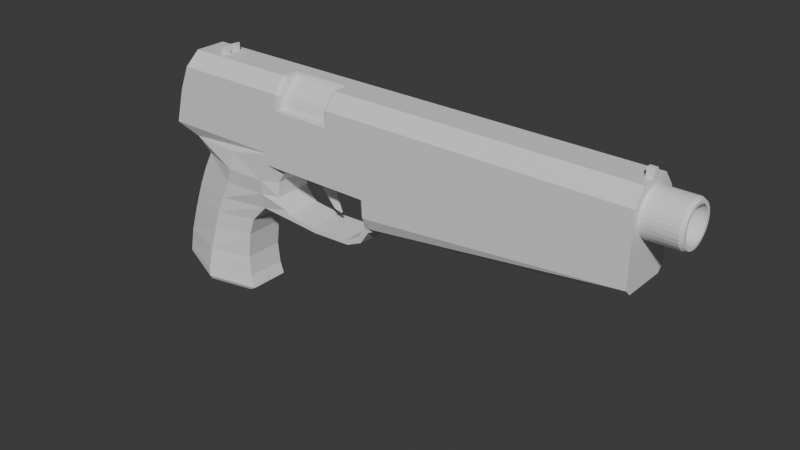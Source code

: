 # Source: Pistol1.blend  (saved by Blender 4.4.32; exported with 4.5.12 LTS)
import bpy
from mathutils import Matrix  # noqa: F401  (used for matrix-valued properties, if any)

bpy.ops.wm.read_factory_settings(use_empty=True)
scene = bpy.context.scene
scene.name = 'Scene'

# ---- collections
col_collection = bpy.data.collections.new('Collection'); scene.collection.children.link(col_collection)
col_geo = bpy.data.collections.new('GEO'); scene.collection.children.link(col_geo)

# ---- materials (node trees are filled in below, after node groups)
mat_material = bpy.data.materials.new('Material')
mat_material.alpha_threshold = 0.0
mat_material.roughness = 0.5
mat_material.line_color = (0.0, 0.0, 0.0, 1.0)

# ---- material node trees
mat_material.use_nodes = True; mat_material.node_tree.nodes.clear()
_N = mat_material.node_tree.nodes; _L = mat_material.node_tree.links
n0 = _N.new('ShaderNodeOutputMaterial'); n0.name = 'Material Output'; n0.location = (300, 300)
n1 = _N.new('ShaderNodeBsdfPrincipled'); n1.name = 'Principled BSDF'; n1.location = (10, 300)
n1.inputs[3].default_value = 1.45
_L.new(n1.outputs[0], n0.inputs[0])
n0.is_active_output = True

# ---- world
world_world = bpy.data.worlds.new('World'); scene.world = world_world
world_world.use_nodes = True; world_world.node_tree.nodes.clear()
_N = world_world.node_tree.nodes; _L = world_world.node_tree.links
n0 = _N.new('ShaderNodeOutputWorld'); n0.name = 'World Output'; n0.location = (300, 300)
n1 = _N.new('ShaderNodeBackground'); n1.name = 'Background'; n1.location = (10, 300)
n1.inputs[0].default_value = (0.05088, 0.05088, 0.05088, 1.0)
_L.new(n1.outputs[0], n0.inputs[0])
n0.is_active_output = True
world_world.color = (0.05088, 0.05088, 0.05088)
world_world.sun_shadow_jitter_overblur = 0.0

# ---- meshes
me_cylinder = bpy.data.meshes.new('Cylinder')
me_cylinder.from_pydata([(-3.415, -1.5, 0.8979), (-3.415, -1.5, -1.13), (1.08, -0.8409, -1.084), (-0.8464, -1.178, -1.081), (-1.875, -1.5, 0.8979), (-1.488, -1.5, -1.17), (-2.459, -1.5, 0.8979), (-3.415, -1.5, -0.6345), (1.044, -1.333, -0.716), (-0.8321, -1.489, -0.6612), (-1.488, -1.5, -0.6368), (-1.466, -1.5, 0.8979), (0.08754, -0.8668, -1.042), (0.2136, -1.466, -0.7027), (1.039, -1.085, -0.1724), (-3.415, -1.5, -0.2003), (-0.8321, -1.489, -0.1754), (-1.488, -1.5, -0.2063), (0.1036, -1.489, -0.1739), (3.954, -0.8631, -1.169), (3.954, -1.079, -0.8191), (5.391, -0.8613, -1.204), (5.391, -1.076, -0.8336), (1.984, -1.066, -0.7196), (2.203, -0.8654, -1.12), (2.282, -1.048, -0.4464), (2.134, -1.046, -0.5838), (2.193, -1.049, -0.2802), (1.797, -1.05, -0.2129), (2.054, -1.042, -0.4561), (1.859, -1.038, -0.5883), (1.987, -1.045, -0.2913), (1.664, -1.022, -0.6071), (0.04805, -1.034, -0.1997), (-0.6362, -1.036, -0.4262), (-0.4737, -1.016, -0.6009), (-0.5175, -1.024, -0.2132), (0.199, -1.019, -0.636), (-3.415, -1.5, -0.4174), (-0.8321, -1.489, -0.4183), (-1.488, -1.5, -0.4215), (-3.415, -1.5, -0.526), (-1.488, -1.5, -0.5291), (-3.415, -1.5, -0.3089), (-1.488, -1.5, -0.3139), (1.518, -1.038, -0.2243), (0.9657, -1.036, -0.1979), (1.071, -1.02, -0.6406), (1.08, 0.0, -1.084), (-3.415, 0.0, -1.13), (-0.8465, 0.0, 0.8979), (-1.875, 0.0, 0.8979), (-0.8464, 0.0, -1.081), (-2.459, 0.0, 0.8979), (-1.488, 0.0, -1.17), (0.08754, 0.0, -1.042), (-1.466, 0.0, 0.8979), (3.954, 0.0, -1.169), (3.954, 0.0, -0.8191), (5.391, 0.0, -1.204), (5.391, 0.0, -0.8336), (2.203, 0.0, -1.12), (2.34, 0.0, -0.4465), (2.187, 0.0, -0.588), (2.248, 0.0, -0.2752), (1.876, 0.0, -0.2122), (1.984, 0.0, -0.7196), (1.145, 0.0, -0.1661), (2.054, 0.0, -0.4561), (1.859, 0.0, -0.5883), (1.987, 0.0, -0.2913), (1.664, 0.0, -0.6071), (0.04805, 0.0, -0.1997), (-0.6362, 0.0, -0.4262), (-0.4737, 0.0, -0.6009), (-0.5175, 0.0, -0.2132), (0.199, 0.0, -0.636), (1.518, 0.0, -0.2243), (0.9657, 0.0, -0.1979), (1.071, 0.0, -0.6406), (0.7469, -1.211, -0.1742), (-3.415, -1.5, -0.1819), (-0.8334, -1.489, -0.1574), (-1.488, -1.5, -0.1877), (0.1033, -1.489, -0.1558), (1.04, 0.0, -0.1545), (-1.169, -1.5, 0.8979), (-0.8465, -1.178, 0.8979), (1.04, -0.77, -0.1545), (0.7436, -1.218, -0.1563), (-0.8685, -1.474, -0.851), (1.062, -1.454, -0.8993), (0.1506, -1.579, -0.8723), (3.954, -1.582, -0.9816), (5.391, -1.744, -1.007), (2.094, -1.491, -0.9357), (7.237, 0.022, -1.015), (6.55, -0.8704, -1.221), (6.55, -1.105, -0.8269), (6.55, 0.0, -1.221), (6.55, 0.0, -0.8269), (6.55, -1.932, -1.015), (3.079, -0.8642, -1.145), (2.969, -1.073, -0.7932), (3.079, 0.0, -1.145), (2.969, 0.0, -0.7932), (3.024, -1.537, -0.9638), (7.064, -0.8895, -1.199), (6.811, -0.8769, -1.224), (7.233, -1.119, -0.8111), (7.433, -1.102, -0.8366), (7.063, 0.022, -1.198), (6.811, 0.02031, -1.224), (7.233, 0.02108, -0.8111), (7.432, 0.022, -0.8357), (7.252, -1.849, -1.013), (7.027, -1.972, -1.013), (-3.415, 0.0, 0.8979), (-3.415, 1.5, 0.8979), (-3.415, 1.5, -1.13), (1.08, 0.8409, -1.084), (-0.8464, 1.178, -1.081), (-1.875, 1.5, 0.8979), (-1.488, 1.5, -1.17), (-2.459, 1.5, 0.8979), (-3.415, 1.5, -0.6345), (1.044, 1.333, -0.716), (-0.8321, 1.489, -0.6612), (-1.488, 1.5, -0.6368), (-1.466, 1.5, 0.8979), (0.08754, 0.8668, -1.042), (0.2136, 1.466, -0.7027), (1.039, 1.085, -0.1724), (-3.415, 1.5, -0.2003), (-0.8321, 1.489, -0.1754), (-1.488, 1.5, -0.2063), (0.1036, 1.489, -0.1739), (3.954, 0.8631, -1.169), (3.954, 1.079, -0.8191), (5.391, 0.8613, -1.204), (5.391, 1.076, -0.8336), (1.984, 1.066, -0.7196), (2.203, 0.8654, -1.12), (2.282, 1.048, -0.4464), (2.134, 1.046, -0.5838), (2.193, 1.049, -0.2802), (1.797, 1.05, -0.2129), (2.054, 1.042, -0.4561), (1.859, 1.038, -0.5883), (1.987, 1.045, -0.2913), (1.664, 1.022, -0.6071), (0.04805, 1.034, -0.1997), (-0.6362, 1.036, -0.4262), (-0.4737, 1.016, -0.6009), (-0.5175, 1.024, -0.2132), (0.199, 1.019, -0.636), (-3.415, 1.5, -0.4174), (-0.8321, 1.489, -0.4183), (-1.488, 1.5, -0.4215), (-3.415, 1.5, -0.526), (-1.488, 1.5, -0.5291), (-3.415, 1.5, -0.3089), (-1.488, 1.5, -0.3139), (1.518, 1.038, -0.2243), (0.9657, 1.036, -0.1979), (1.071, 1.02, -0.6406), (0.7469, 1.211, -0.1742), (-3.415, 1.5, -0.1819), (-0.8334, 1.489, -0.1574), (-1.488, 1.5, -0.1877), (0.1033, 1.489, -0.1558), (-1.169, 1.5, 0.8979), (-0.8465, 1.178, 0.8979), (1.04, 0.77, -0.1545), (0.7436, 1.218, -0.1563), (-0.8685, 1.474, -0.851), (1.062, 1.454, -0.8993), (0.1506, 1.579, -0.8723), (3.954, 1.582, -0.9816), (5.391, 1.744, -1.007), (2.094, 1.491, -0.9357), (7.237, -0.022, -1.015), (6.55, 0.8704, -1.221), (6.55, 1.105, -0.8269), (6.55, 1.932, -1.015), (3.079, 0.8642, -1.145), (2.969, 1.073, -0.7932), (3.024, 1.537, -0.9638), (7.064, 0.8895, -1.199), (6.811, 0.8769, -1.224), (7.233, 1.119, -0.8111), (7.433, 1.102, -0.8366), (7.063, -0.022, -1.198), (6.811, -0.02031, -1.224), (7.233, -0.02108, -0.8111), (7.432, -0.022, -0.8357), (7.252, 1.849, -1.013), (7.027, 1.972, -1.013)], [(99, 100)], [(56, 51, 4, 11), (92, 90, 3, 12), (51, 53, 6, 4), (10, 7, 1, 5), (44, 40, 39, 16, 17), (111, 96, 115, 107), (42, 41, 7, 10), (91, 92, 12, 2), (67, 85, 88, 14), (65, 28, 27, 64), (89, 80, 14, 88), (83, 81, 15, 17), (84, 82, 16, 18), (82, 83, 17, 16), (62, 25, 26, 63), (64, 27, 25, 62), (98, 101, 116, 109), (96, 114, 110, 115), (106, 102, 19, 93), (58, 20, 22, 60), (93, 19, 21, 94), (91, 2, 24, 95), (44, 43, 38, 40), (40, 38, 41, 42), (17, 15, 43, 44), (36, 33, 18, 16), (80, 18, 33, 46, 14), (14, 46, 45, 28), (28, 45, 31, 27), (27, 31, 29, 25), (25, 29, 30, 26), (32, 23, 26, 30), (32, 47, 8, 23), (13, 8, 47, 37), (9, 13, 37, 35), (2, 48, 61, 24), (19, 57, 59, 21), (102, 104, 57, 19), (101, 97, 108, 116), (2, 12, 55, 48), (3, 5, 54, 52), (12, 3, 52, 55), (5, 1, 49, 54), (66, 63, 26, 23), (105, 66, 23, 103), (65, 67, 14, 28), (87, 50, 56, 11, 86), (42, 10, 9, 39, 40), (33, 72, 78, 46), (31, 45, 77, 70), (36, 75, 72, 33), (32, 71, 79, 47), (34, 35, 74, 73), (32, 30, 69, 71), (29, 31, 70, 68), (37, 76, 74, 35), (45, 46, 78, 77), (34, 73, 75, 36), (30, 29, 68, 69), (47, 79, 76, 37), (9, 35, 34, 39), (16, 39, 34, 36), (4, 6, 83, 82), (11, 4, 82, 84), (6, 0, 81, 83), (85, 50, 87, 88), (88, 87, 86, 89), (86, 11, 84, 89), (80, 89, 84, 18), (8, 91, 95, 23), (20, 93, 94, 22), (103, 106, 93, 20), (100, 98, 109, 113), (8, 13, 92, 91), (13, 9, 90, 92), (90, 9, 10, 5, 3), (22, 94, 101, 98), (21, 59, 99, 97), (60, 22, 98, 100), (94, 21, 97, 101), (23, 95, 106, 103), (58, 105, 103, 20), (24, 61, 104, 102), (95, 24, 102, 106), (107, 115, 116, 108), (110, 114, 113, 109), (109, 116, 115, 110), (108, 112, 111, 107), (97, 99, 112, 108), (6, 53, 117, 0), (56, 129, 122, 51), (177, 130, 121, 175), (51, 122, 124, 53), (128, 123, 119, 125), (162, 135, 134, 157, 158), (192, 188, 196, 181), (160, 128, 125, 159), (176, 120, 130, 177), (67, 132, 173, 85), (65, 64, 145, 146), (174, 173, 132, 166), (169, 135, 133, 167), (170, 136, 134, 168), (168, 134, 135, 169), (62, 63, 144, 143), (64, 62, 143, 145), (183, 190, 197, 184), (181, 196, 191, 195), (187, 178, 137, 185), (58, 60, 140, 138), (178, 179, 139, 137), (176, 180, 142, 120), (162, 158, 156, 161), (158, 160, 159, 156), (135, 162, 161, 133), (154, 134, 136, 151), (166, 132, 164, 151, 136), (132, 146, 163, 164), (146, 145, 149, 163), (145, 143, 147, 149), (143, 144, 148, 147), (150, 148, 144, 141), (150, 141, 126, 165), (131, 155, 165, 126), (127, 153, 155, 131), (120, 142, 61, 48), (137, 139, 59, 57), (185, 137, 57, 104), (184, 197, 189, 182), (120, 48, 55, 130), (121, 52, 54, 123), (130, 55, 52, 121), (123, 54, 49, 119), (66, 141, 144, 63), (105, 186, 141, 66), (65, 146, 132, 67), (172, 171, 129, 56, 50), (160, 158, 157, 127, 128), (151, 164, 78, 72), (149, 70, 77, 163), (154, 151, 72, 75), (150, 165, 79, 71), (152, 73, 74, 153), (150, 71, 69, 148), (147, 68, 70, 149), (155, 153, 74, 76), (163, 77, 78, 164), (152, 154, 75, 73), (148, 69, 68, 147), (165, 155, 76, 79), (127, 157, 152, 153), (134, 154, 152, 157), (122, 168, 169, 124), (129, 170, 168, 122), (124, 169, 167, 118), (85, 173, 172, 50), (173, 174, 171, 172), (171, 174, 170, 129), (166, 136, 170, 174), (126, 141, 180, 176), (138, 140, 179, 178), (186, 138, 178, 187), (100, 194, 190, 183), (126, 176, 177, 131), (131, 177, 175, 127), (175, 121, 123, 128, 127), (140, 183, 184, 179), (139, 182, 99, 59), (60, 100, 183, 140), (179, 184, 182, 139), (141, 186, 187, 180), (58, 138, 186, 105), (142, 185, 104, 61), (180, 187, 185, 142), (188, 189, 197, 196), (191, 190, 194, 195), (190, 191, 196, 197), (189, 188, 192, 193), (182, 189, 193, 99), (124, 118, 117, 53)])
me_cylinder.polygons.foreach_set('material_index', [1, 1, 1, 1, 1, 1, 1, 1, 1, 1, 1, 1, 1, 1, 1, 1, 1, 1, 1, 1, 1, 1, 1, 1, 1, 1, 1, 1, 1, 1, 1, 1, 1, 1, 1, 1, 1, 1, 1, 1, 1, 1, 1, 1, 1, 1, 1, 1, 1, 1, 1, 1, 1, 1, 1, 1, 1, 1, 1, 1, 1, 1, 1, 1, 1, 1, 1, 1, 1, 1, 1, 1, 1, 1, 1, 1, 1, 1, 1, 1, 1, 1, 1, 1, 1, 1, 1, 1, 1, 1, 1, 1, 1, 1, 1, 1, 1, 1, 1, 1, 1, 1, 1, 1, 1, 1, 1, 1, 1, 1, 1, 1, 1, 1, 1, 1, 1, 1, 1, 1, 1, 1, 1, 1, 1, 1, 1, 1, 1, 1, 1, 1, 1, 1, 1, 1, 1, 1, 1, 1, 1, 1, 1, 1, 1, 1, 1, 1, 1, 1, 1, 1, 1, 1, 1, 1, 1, 1, 1, 1, 1, 1, 1, 1, 1, 1, 1, 1, 1, 1, 1, 1, 1, 1, 1, 1, 1, 1, 1, 1])
_uv = me_cylinder.uv_layers.new(name='UVMap')
_uv.uv.foreach_set('vector', [0.4302, 0.625, 0.4854, 0.625, 0.4854, 0.75, 0.4302, 0.75, 0.4302, 0.9724, 0.4854, 0.9724, 0.4854, 1.0, 0.43, 0.9999, 0.4854, 0.625, 0.5179, 0.625, 0.5179, 0.75, 0.4854, 0.75, 0.5179, 0.9447, 0.625, 0.9447, 0.625, 1.0, 0.5179, 1.0, 0.5179, 0.8929, 0.5179, 0.9102, 0.4854, 0.9102, 0.4854, 0.8756, 0.5179, 0.8756, 0.1286, 0.625, 0.1526, 0.625, 0.1526, 0.7421, 0.1285, 0.6958, 0.5179, 0.9274, 0.625, 0.9274, 0.625, 0.9447, 0.5179, 0.9447, 0.375, 0.9724, 0.4302, 0.9724, 0.43, 0.9999, 0.375, 0.9999, 0.2494, 0.6218, 0.2515, 0.6218, 0.2515, 0.7122, 0.2494, 0.75, 0.2407, 0.625, 0.2407, 0.75, 0.2321, 0.75, 0.2321, 0.625, 0.3925, 0.8735, 0.3922, 0.8756, 0.375, 0.8756, 0.2515, 0.7122, 0.5179, 0.8735, 0.625, 0.8735, 0.625, 0.8756, 0.5179, 0.8756, 0.4302, 0.8735, 0.4854, 0.8735, 0.4854, 0.8756, 0.4302, 0.8756, 0.4854, 0.8735, 0.5179, 0.8735, 0.5179, 0.8756, 0.4854, 0.8756, 0.2148, 0.625, 0.2148, 0.75, 0.1975, 0.75, 0.1975, 0.625, 0.2321, 0.625, 0.2321, 0.75, 0.2148, 0.75, 0.2148, 0.625, 0.375, 0.9447, 0.375, 0.9724, 0.375, 0.9724, 0.375, 0.9447, 0.1526, 0.625, 0.1769, 0.625, 0.1768, 0.741, 0.1526, 0.7421, 0.375, 0.9724, 0.375, 1.0, 0.375, 1.0, 0.375, 0.9724, 0.1803, 0.625, 0.1803, 0.75, 0.1803, 0.75, 0.1803, 0.625, 0.375, 0.9724, 0.375, 1.0, 0.375, 1.0, 0.375, 0.9724, 0.375, 0.9724, 0.375, 0.9999, 0.375, 0.9999, 0.375, 0.9724, 0.5179, 0.8929, 0.625, 0.8929, 0.625, 0.9102, 0.5179, 0.9102, 0.5179, 0.9102, 0.625, 0.9102, 0.625, 0.9274, 0.5179, 0.9274, 0.5179, 0.8756, 0.625, 0.8756, 0.625, 0.8929, 0.5179, 0.8929, 0.0, 0.0, 0.0, 0.0, 0.0, 0.0, 0.0, 0.0, 0.0, 0.0, 0.0, 0.0, 0.0, 0.0, 0.0, 0.0, 0.0, 0.0, 0.0, 0.0, 0.0, 0.0, 0.2342, 0.6875, 0.2407, 0.75, 0.2407, 0.75, 0.2342, 0.6875, 0.2321, 0.75, 0.2321, 0.75, 0.2321, 0.75, 0.2321, 0.75, 0.2148, 0.75, 0.2148, 0.75, 0.2148, 0.75, 0.2148, 0.75, 0.1975, 0.75, 0.1975, 0.75, 0.1889, 0.75, 0.1889, 0.75, 0.1975, 0.75, 0.1975, 0.75, 0.0, 0.0, 0.0, 0.0, 0.0, 0.0, 0.0, 0.0, 0.0, 0.0, 0.0, 0.0, 0.0, 0.0, 0.0, 0.0, 0.0, 0.0, 0.0, 0.0, 0.0, 0.0, 0.0, 0.0, 0.375, 0.05278, 0.375, 0.125, 0.375, 0.125, 0.375, 0.05278, 0.375, 0.05278, 0.375, 0.125, 0.375, 0.125, 0.375, 0.05278, 0.375, 0.05278, 0.375, 0.125, 0.375, 0.125, 0.375, 0.05278, 0.375, 0.9724, 0.375, 1.0, 0.375, 1.0, 0.375, 0.9724, 0.375, 0.05278, 0.4302, 0.05278, 0.4302, 0.125, 0.375, 0.125, 0.4854, 0.0, 0.5179, 0.0, 0.5179, 0.125, 0.4854, 0.125, 0.4302, 0.05278, 0.4854, 0.0, 0.4854, 0.125, 0.4302, 0.125, 0.5179, 0.0, 0.625, 0.0, 0.625, 0.125, 0.5179, 0.125, 0.1889, 0.6198, 0.1975, 0.625, 0.1975, 0.75, 0.1889, 0.75, 0.1803, 0.6224, 0.1803, 0.6198, 0.1803, 0.75, 0.1803, 0.75, 0.2407, 0.625, 0.2494, 0.6218, 0.2494, 0.75, 0.2407, 0.75, 0.375, 0.7232, 0.375, 0.625, 0.4302, 0.625, 0.4302, 0.75, 0.3929, 0.75, 0.5179, 0.9274, 0.5179, 0.9447, 0.4854, 0.9447, 0.4854, 0.9102, 0.5179, 0.9102, 0.0, 0.0, 0.0, 0.0, 0.0, 0.0, 0.0, 0.0, 0.2321, 0.75, 0.2342, 0.6875, 0.2342, 0.6875, 0.2321, 0.75, 0.0, 0.0, 0.0, 0.0, 0.0, 0.0, 0.0, 0.0, 0.0, 0.0, 0.0, 0.0, 0.0, 0.0, 0.0, 0.0, 0.0, 0.0, 0.0, 0.0, 0.0, 0.0, 0.0, 0.0, 0.1889, 0.75, 0.1975, 0.75, 0.1975, 0.75, 0.1889, 0.75, 0.2148, 0.75, 0.2321, 0.75, 0.2321, 0.75, 0.2148, 0.75, 0.0, 0.0, 0.0, 0.0, 0.0, 0.0, 0.0, 0.0, 0.2342, 0.6875, 0.0, 0.0, 0.0, 0.0, 0.2342, 0.6875, 0.0, 0.0, 0.0, 0.0, 0.0, 0.0, 0.0, 0.0, 0.1975, 0.75, 0.2148, 0.75, 0.2148, 0.75, 0.1975, 0.75, 0.0, 0.0, 0.0, 0.0, 0.0, 0.0, 0.0, 0.0, 0.0, 0.0, 0.0, 0.0, 0.0, 0.0, 0.4854, 0.9102, 0.0, 0.0, 0.4854, 0.9102, 0.0, 0.0, 0.0, 0.0, 0.4854, 0.75, 0.5179, 0.75, 0.5179, 0.8735, 0.4854, 0.8735, 0.4302, 0.75, 0.4854, 0.75, 0.4854, 0.8735, 0.4302, 0.8735, 0.5179, 0.75, 0.625, 0.75, 0.625, 0.8735, 0.5179, 0.8735, 0.2515, 0.6218, 0.375, 0.625, 0.375, 0.7232, 0.2515, 0.7122, 0.2515, 0.7122, 0.375, 0.7232, 0.375, 0.75, 0.2515, 0.75, 0.3929, 0.75, 0.4302, 0.75, 0.4302, 0.8735, 0.3925, 0.8735, 0.3922, 0.8756, 0.3925, 0.8735, 0.4302, 0.8735, 0.4302, 0.8756, 0.375, 0.9447, 0.375, 0.9724, 0.375, 0.9724, 0.375, 0.9447, 0.375, 0.9447, 0.375, 0.9724, 0.375, 0.9724, 0.375, 0.9447, 0.375, 0.9447, 0.375, 0.9724, 0.375, 0.9724, 0.375, 0.9447, 0.1803, 0.625, 0.1803, 0.75, 0.1803, 0.75, 0.1803, 0.625, 0.375, 0.9447, 0.4302, 0.9447, 0.4302, 0.9724, 0.375, 0.9724, 0.4302, 0.9447, 0.4854, 0.9447, 0.4854, 0.9724, 0.4302, 0.9724, 0.4854, 0.9724, 0.4854, 0.9447, 0.5179, 0.9447, 0.5179, 1.0, 0.4854, 1.0, 0.375, 0.9447, 0.375, 0.9724, 0.375, 0.9724, 0.375, 0.9447, 0.375, 0.05278, 0.375, 0.125, 0.375, 0.125, 0.375, 0.05278, 0.1803, 0.625, 0.1803, 0.75, 0.1803, 0.75, 0.1803, 0.625, 0.375, 0.9724, 0.375, 1.0, 0.375, 1.0, 0.375, 0.9724, 0.375, 0.9447, 0.375, 0.9724, 0.375, 0.9724, 0.375, 0.9447, 0.1803, 0.625, 0.1803, 0.6224, 0.1803, 0.75, 0.1803, 0.75, 0.375, 0.05278, 0.375, 0.125, 0.375, 0.125, 0.375, 0.05278, 0.375, 0.9724, 0.375, 0.9999, 0.375, 1.0, 0.375, 0.9724, 0.375, 0.9995, 0.375, 0.9753, 0.375, 0.9724, 0.375, 1.0, 0.1768, 0.741, 0.1769, 0.625, 0.1803, 0.625, 0.1803, 0.75, 0.375, 0.9447, 0.375, 0.9724, 0.375, 0.9687, 0.375, 0.9447, 0.375, 0.05278, 0.375, 0.125, 0.375, 0.125, 0.375, 0.05278, 0.375, 0.05278, 0.375, 0.125, 0.375, 0.125, 0.375, 0.05278, 0.5179, 0.75, 0.5179, 0.625, 0.625, 0.75, 0.625, 0.75, 0.4302, 0.625, 0.4302, 0.75, 0.4854, 0.75, 0.4854, 0.625, 0.4302, 0.9724, 0.43, 0.9999, 0.4854, 1.0, 0.4854, 0.9724, 0.4854, 0.625, 0.4854, 0.75, 0.5179, 0.75, 0.5179, 0.625, 0.5179, 0.9447, 0.5179, 1.0, 0.625, 1.0, 0.625, 0.9447, 0.5179, 0.8929, 0.5179, 0.8756, 0.4854, 0.8756, 0.4854, 0.9102, 0.5179, 0.9102, 0.1286, 0.625, 0.1285, 0.6958, 0.1526, 0.7421, 0.1526, 0.625, 0.5179, 0.9274, 0.5179, 0.9447, 0.625, 0.9447, 0.625, 0.9274, 0.375, 0.9724, 0.375, 0.9999, 0.43, 0.9999, 0.4302, 0.9724, 0.2494, 0.6218, 0.2494, 0.75, 0.2515, 0.7122, 0.2515, 0.6218, 0.2407, 0.625, 0.2321, 0.625, 0.2321, 0.75, 0.2407, 0.75, 0.3925, 0.8735, 0.2515, 0.7122, 0.375, 0.8756, 0.3922, 0.8756, 0.5179, 0.8735, 0.5179, 0.8756, 0.625, 0.8756, 0.625, 0.8735, 0.4302, 0.8735, 0.4302, 0.8756, 0.4854, 0.8756, 0.4854, 0.8735, 0.4854, 0.8735, 0.4854, 0.8756, 0.5179, 0.8756, 0.5179, 0.8735, 0.2148, 0.625, 0.1975, 0.625, 0.1975, 0.75, 0.2148, 0.75, 0.2321, 0.625, 0.2148, 0.625, 0.2148, 0.75, 0.2321, 0.75, 0.375, 0.9447, 0.375, 0.9447, 0.375, 0.9724, 0.375, 0.9724, 0.1526, 0.625, 0.1526, 0.7421, 0.1768, 0.741, 0.1769, 0.625, 0.375, 0.9724, 0.375, 0.9724, 0.375, 1.0, 0.375, 1.0, 0.1803, 0.625, 0.1803, 0.625, 0.1803, 0.75, 0.1803, 0.75, 0.375, 0.9724, 0.375, 0.9724, 0.375, 1.0, 0.375, 1.0, 0.375, 0.9724, 0.375, 0.9724, 0.375, 0.9999, 0.375, 0.9999, 0.5179, 0.8929, 0.5179, 0.9102, 0.625, 0.9102, 0.625, 0.8929, 0.5179, 0.9102, 0.5179, 0.9274, 0.625, 0.9274, 0.625, 0.9102, 0.5179, 0.8756, 0.5179, 0.8929, 0.625, 0.8929, 0.625, 0.8756, 0.0, 0.0, 0.0, 0.0, 0.0, 0.0, 0.0, 0.0, 0.0, 0.0, 0.0, 0.0, 0.0, 0.0, 0.0, 0.0, 0.0, 0.0, 0.0, 0.0, 0.2407, 0.75, 0.2342, 0.6875, 0.0, 0.0, 0.2407, 0.75, 0.2321, 0.75, 0.2321, 0.75, 0.2342, 0.6875, 0.2321, 0.75, 0.2148, 0.75, 0.2148, 0.75, 0.2321, 0.75, 0.2148, 0.75, 0.1975, 0.75, 0.1975, 0.75, 0.2148, 0.75, 0.1889, 0.75, 0.1975, 0.75, 0.1975, 0.75, 0.1889, 0.75, 0.0, 0.0, 0.0, 0.0, 0.0, 0.0, 0.0, 0.0, 0.0, 0.0, 0.0, 0.0, 0.0, 0.0, 0.0, 0.0, 0.0, 0.0, 0.0, 0.0, 0.0, 0.0, 0.0, 0.0, 0.375, 0.05278, 0.375, 0.05278, 0.375, 0.125, 0.375, 0.125, 0.375, 0.05278, 0.375, 0.05278, 0.375, 0.125, 0.375, 0.125, 0.375, 0.05278, 0.375, 0.05278, 0.375, 0.125, 0.375, 0.125, 0.375, 0.9724, 0.375, 0.9724, 0.375, 1.0, 0.375, 1.0, 0.375, 0.05278, 0.375, 0.125, 0.4302, 0.125, 0.4302, 0.05278, 0.4854, 0.0, 0.4854, 0.125, 0.5179, 0.125, 0.5179, 0.0, 0.4302, 0.05278, 0.4302, 0.125, 0.4854, 0.125, 0.4854, 0.0, 0.5179, 0.0, 0.5179, 0.125, 0.625, 0.125, 0.625, 0.0, 0.1889, 0.6198, 0.1889, 0.75, 0.1975, 0.75, 0.1975, 0.625, 0.1803, 0.6224, 0.1803, 0.75, 0.1803, 0.75, 0.1803, 0.6198, 0.2407, 0.625, 0.2407, 0.75, 0.2494, 0.75, 0.2494, 0.6218, 0.375, 0.7232, 0.3929, 0.75, 0.4302, 0.75, 0.4302, 0.625, 0.375, 0.625, 0.5179, 0.9274, 0.5179, 0.9102, 0.4854, 0.9102, 0.4854, 0.9447, 0.5179, 0.9447, 0.0, 0.0, 0.0, 0.0, 0.0, 0.0, 0.0, 0.0, 0.2321, 0.75, 0.2321, 0.75, 0.2342, 0.6875, 0.2342, 0.6875, 0.0, 0.0, 0.0, 0.0, 0.0, 0.0, 0.0, 0.0, 0.0, 0.0, 0.0, 0.0, 0.0, 0.0, 0.0, 0.0, 0.0, 0.0, 0.0, 0.0, 0.0, 0.0, 0.0, 0.0, 0.1889, 0.75, 0.1889, 0.75, 0.1975, 0.75, 0.1975, 0.75, 0.2148, 0.75, 0.2148, 0.75, 0.2321, 0.75, 0.2321, 0.75, 0.0, 0.0, 0.0, 0.0, 0.0, 0.0, 0.0, 0.0, 0.2342, 0.6875, 0.2342, 0.6875, 0.0, 0.0, 0.0, 0.0, 0.0, 0.0, 0.0, 0.0, 0.0, 0.0, 0.0, 0.0, 0.1975, 0.75, 0.1975, 0.75, 0.2148, 0.75, 0.2148, 0.75, 0.0, 0.0, 0.0, 0.0, 0.0, 0.0, 0.0, 0.0, 0.0, 0.0, 0.4854, 0.9102, 0.0, 0.0, 0.0, 0.0, 0.0, 0.0, 0.0, 0.0, 0.0, 0.0, 0.4854, 0.9102, 0.4854, 0.75, 0.4854, 0.8735, 0.5179, 0.8735, 0.5179, 0.75, 0.4302, 0.75, 0.4302, 0.8735, 0.4854, 0.8735, 0.4854, 0.75, 0.5179, 0.75, 0.5179, 0.8735, 0.625, 0.8735, 0.625, 0.75, 0.2515, 0.6218, 0.2515, 0.7122, 0.375, 0.7232, 0.375, 0.625, 0.2515, 0.7122, 0.2515, 0.75, 0.375, 0.75, 0.375, 0.7232, 0.3929, 0.75, 0.3925, 0.8735, 0.4302, 0.8735, 0.4302, 0.75, 0.3922, 0.8756, 0.4302, 0.8756, 0.4302, 0.8735, 0.3925, 0.8735, 0.375, 0.9447, 0.375, 0.9447, 0.375, 0.9724, 0.375, 0.9724, 0.375, 0.9447, 0.375, 0.9447, 0.375, 0.9724, 0.375, 0.9724, 0.375, 0.9447, 0.375, 0.9447, 0.375, 0.9724, 0.375, 0.9724, 0.1803, 0.625, 0.1803, 0.625, 0.1803, 0.75, 0.1803, 0.75, 0.375, 0.9447, 0.375, 0.9724, 0.4302, 0.9724, 0.4302, 0.9447, 0.4302, 0.9447, 0.4302, 0.9724, 0.4854, 0.9724, 0.4854, 0.9447, 0.4854, 0.9724, 0.4854, 1.0, 0.5179, 1.0, 0.5179, 0.9447, 0.4854, 0.9447, 0.375, 0.9447, 0.375, 0.9447, 0.375, 0.9724, 0.375, 0.9724, 0.375, 0.05278, 0.375, 0.05278, 0.375, 0.125, 0.375, 0.125, 0.1803, 0.625, 0.1803, 0.625, 0.1803, 0.75, 0.1803, 0.75, 0.375, 0.9724, 0.375, 0.9724, 0.375, 1.0, 0.375, 1.0, 0.375, 0.9447, 0.375, 0.9447, 0.375, 0.9724, 0.375, 0.9724, 0.1803, 0.625, 0.1803, 0.75, 0.1803, 0.75, 0.1803, 0.6224, 0.375, 0.05278, 0.375, 0.05278, 0.375, 0.125, 0.375, 0.125, 0.375, 0.9724, 0.375, 0.9724, 0.375, 1.0, 0.375, 0.9999, 0.375, 0.9995, 0.375, 1.0, 0.375, 0.9724, 0.375, 0.9753, 0.1768, 0.741, 0.1803, 0.75, 0.1803, 0.625, 0.1769, 0.625, 0.375, 0.9447, 0.375, 0.9447, 0.375, 0.9687, 0.375, 0.9724, 0.375, 0.05278, 0.375, 0.05278, 0.375, 0.125, 0.375, 0.125, 0.375, 0.05278, 0.375, 0.05278, 0.375, 0.125, 0.375, 0.125, 0.5179, 0.75, 0.625, 0.75, 0.625, 0.75, 0.5179, 0.625])
me_cylinder.materials.append(None)
me_cylinder.materials.append(mat_material)
me_cylinder.update()
me_cube_001 = bpy.data.meshes.new('Cube.001')
me_cube_001.from_pydata([(-4.583, 9.593e-08, 0.8576), (3.642, -0.4652, 0.8576), (3.642, 9.593e-08, 1.4), (3.642, -0.1327, 1.4), (-4.342, 9.593e-08, 1.4), (3.642, 9.593e-08, 0.8576), (3.642, -0.2654, 1.4), (3.642, -0.4652, 1.201), (3.642, -0.06636, 1.4), (3.642, -0.1991, 1.4), (3.528, -0.1327, 1.4), (3.528, 9.593e-08, 1.4), (3.524, -0.4652, 0.8576), (3.524, 9.593e-08, 0.8576), (3.528, -0.2654, 1.4), (3.527, -0.4652, 1.201), (3.528, -0.06636, 1.4), (3.528, -0.1991, 1.4), (-4.16, -0.4652, 0.8576), (-3.931, -0.2654, 1.4), (-3.931, -0.1327, 1.4), (-3.931, 9.593e-08, 1.4), (-4.16, 9.593e-08, 0.8576), (-3.992, -0.4652, 1.201), (-3.931, -0.06636, 1.4), (-3.931, -0.1991, 1.4), (-3.786, -0.1327, 1.4), (-3.786, 9.593e-08, 1.4), (-4.01, 9.593e-08, 0.8576), (-3.846, -0.4652, 1.201), (-3.786, -0.06636, 1.4), (-3.786, -0.1991, 1.4), (-4.01, -0.4652, 0.8576), (-3.786, -0.2654, 1.4), (-3.928, -0.1327, 1.477), (-3.928, -0.06636, 1.477), (-3.789, -0.1327, 1.516), (-3.789, -0.06636, 1.516), (3.642, 9.593e-08, 1.514), (3.642, -0.03565, 1.514), (3.528, 9.593e-08, 1.514), (3.528, -0.03565, 1.514), (-4.583, -0.4652, 0.8576), (-4.342, -0.2654, 1.4), (-4.406, -0.4652, 1.201), (-2.324, -0.1352, 1.309), (-2.324, -0.07715, 1.323), (-2.524, 9.593e-08, 0.8576), (-2.324, -0.3315, 1.15), (-2.324, -0.1941, 1.284), (-2.426, -0.4652, 0.8576), (-2.324, -0.253, 1.246), (-1.434, -0.1352, 1.309), (-1.434, -0.07715, 1.323), (-1.478, 9.593e-08, 0.8576), (-1.43, -0.3318, 1.15), (-1.434, -0.1941, 1.284), (-1.39, -0.4652, 0.8576), (-1.387, -0.2654, 1.4), (-1.431, -0.3558, 1.026), (-2.327, -0.3558, 1.027), (3.642, 0.4652, 0.8576), (3.642, 0.1327, 1.4), (3.642, 0.2654, 1.4), (3.642, 0.4652, 1.201), (3.642, 0.06636, 1.4), (3.642, 0.1991, 1.4), (3.528, 0.1327, 1.4), (3.524, 0.4652, 0.8576), (3.528, 0.2654, 1.4), (3.527, 0.4652, 1.201), (3.528, 0.06636, 1.4), (3.528, 0.1991, 1.4), (-4.16, 0.4652, 0.8576), (-3.931, 0.2654, 1.4), (-3.931, 0.1327, 1.4), (-3.992, 0.4652, 1.201), (-3.931, 0.06636, 1.4), (-3.931, 0.1991, 1.4), (-3.786, 0.1327, 1.4), (-3.846, 0.4652, 1.201), (-3.786, 0.06636, 1.4), (-3.786, 0.1991, 1.4), (-4.01, 0.4652, 0.8576), (-3.786, 0.2654, 1.4), (-3.928, 0.1327, 1.477), (-3.928, 0.06636, 1.477), (-3.789, 0.1327, 1.516), (-3.789, 0.06636, 1.516), (3.642, 0.03565, 1.514), (3.528, 0.03565, 1.514), (-4.583, 0.4652, 0.8576), (-4.342, 0.2654, 1.4), (-4.406, 0.4652, 1.201), (-2.417, 0.1327, 1.4), (-2.439, 0.4652, 1.201), (-2.417, 0.06636, 1.4), (-2.417, 0.1991, 1.4), (-2.474, 0.4652, 0.8576), (-2.417, 0.2654, 1.4), (-1.387, 0.1327, 1.4), (-1.383, 0.4652, 1.201), (-1.387, 0.06636, 1.4), (-1.387, 0.1991, 1.4), (-1.406, 0.4652, 0.8576), (-1.387, 0.2654, 1.4), (-1.4, 0.4652, 1.089), (-2.468, 0.4652, 1.09), (-2.417, -0.2654, 1.4), (-2.416, -0.4652, 1.201), (-2.417, -0.1991, 1.4), (-2.417, -0.1327, 1.4), (-2.417, -0.06636, 1.4), (-2.417, 9.593e-08, 1.4), (-1.387, 9.593e-08, 1.4), (-1.434, -0.2533, 1.246), (-1.383, -0.4652, 1.201), (-1.387, -0.1991, 1.4), (-1.387, -0.1327, 1.4), (-1.387, -0.06636, 1.4), (-1.385, -0.4652, 0.98), (-2.42, -0.4652, 0.981), (-2.347, -0.4495, 1.181), (-2.348, -0.2497, 1.381), (-2.348, -0.1833, 1.381), (-2.348, -0.117, 1.381), (-2.348, -0.05063, 1.381), (-1.421, -0.05063, 1.381), (-1.421, -0.2499, 1.381), (-1.417, -0.4497, 1.181), (-1.421, -0.1833, 1.381), (-1.421, -0.117, 1.381), (-1.418, -0.4495, 1.012), (-2.351, -0.4495, 1.013), (-1.384, -0.4652, 1.09), (-1.431, -0.354, 1.088), (-1.417, -0.4496, 1.096), (-2.418, -0.4652, 1.091), (-2.325, -0.3539, 1.088), (-2.349, -0.4495, 1.097), (-4.374, -0.3653, 1.301), (-3.961, -0.3653, 1.301), (-3.816, -0.3653, 1.301), (-2.416, -0.3653, 1.301), (-2.324, -0.2672, 1.233), (-2.348, -0.3496, 1.281), (3.642, -0.3653, 1.301), (3.527, -0.3653, 1.301), (-1.385, -0.3653, 1.301), (-1.432, -0.2675, 1.232), (-1.419, -0.3498, 1.281), (3.527, -0.4153, 1.251), (-1.384, -0.4153, 1.251), (-1.431, -0.3018, 1.196), (3.642, -0.4153, 1.251), (-1.418, -0.3998, 1.231), (3.642, -0.3903, 1.276), (-1.418, -0.3748, 1.256), (3.527, -0.3903, 1.276), (-1.385, -0.3903, 1.276), (-1.432, -0.2847, 1.215), (-4.39, -0.4153, 1.251), (-3.976, -0.4153, 1.251), (-3.831, -0.4153, 1.251), (-2.416, -0.4153, 1.251), (-2.324, -0.3015, 1.199), (-2.348, -0.3995, 1.231)], [], [(17, 14, 6, 9), (1, 5, 2, 8, 3, 9, 6, 146, 156, 154, 7), (16, 10, 3, 8), (18, 42, 0, 22), (162, 161, 44, 23), (18, 23, 44, 42), (8, 2, 38, 39), (10, 17, 9, 3), (118, 117, 17, 10), (114, 119, 16, 11), (1, 7, 15, 12), (154, 151, 15, 7), (1, 12, 13, 5), (119, 118, 10, 16), (117, 58, 14, 17), (43, 19, 25, 20, 24, 21, 4), (32, 29, 23, 18), (163, 162, 23, 29), (32, 18, 22, 28), (50, 32, 28, 47), (164, 163, 29, 109), (50, 121, 137, 109, 29, 32), (25, 19, 33, 31), (20, 26, 36, 34), (21, 24, 30, 27), (20, 25, 31, 26), (35, 34, 36, 37), (24, 20, 34, 35), (26, 30, 37, 36), (30, 24, 35, 37), (40, 41, 39, 38), (11, 16, 41, 40), (16, 8, 39, 41), (43, 4, 0, 42, 44, 161, 140), (57, 120, 121, 50), (57, 50, 47, 54), (31, 33, 108, 110), (30, 26, 111, 112), (27, 30, 112, 113), (26, 31, 110, 111), (12, 57, 54, 13), (151, 152, 116, 15), (12, 15, 116, 134, 120, 57), (72, 66, 63, 69), (61, 64, 63, 66, 62, 65, 2, 5), (71, 65, 62, 67), (73, 22, 0, 91), (74, 76, 93, 92), (73, 91, 93, 76), (65, 89, 38, 2), (67, 62, 66, 72), (100, 67, 72, 103), (114, 11, 71, 102), (61, 68, 70, 64), (63, 64, 70, 69), (61, 5, 13, 68), (102, 71, 67, 100), (103, 72, 69, 105), (92, 4, 21, 77, 75, 78, 74), (83, 73, 76, 80), (84, 80, 76, 74), (83, 28, 22, 73), (98, 47, 28, 83), (99, 95, 80, 84), (98, 83, 80, 95, 107), (78, 82, 84, 74), (75, 85, 87, 79), (21, 27, 81, 77), (75, 79, 82, 78), (86, 88, 87, 85), (77, 86, 85, 75), (79, 87, 88, 81), (81, 88, 86, 77), (40, 38, 89, 90), (11, 40, 90, 71), (71, 90, 89, 65), (92, 93, 91, 0, 4), (104, 98, 107, 106), (105, 101, 95, 99), (104, 54, 47, 98), (82, 97, 99, 84), (81, 96, 94, 79), (27, 113, 96, 81), (79, 94, 97, 82), (68, 13, 54, 104), (69, 70, 101, 105), (68, 104, 106, 101, 70), (94, 96, 113, 114, 102, 100, 103, 105, 99, 97), (107, 95, 101, 106), (145, 123, 108, 143), (123, 124, 110, 108), (125, 126, 112, 111), (126, 113, 112), (124, 125, 111, 110), (126, 127, 114, 113), (155, 129, 116, 152), (130, 128, 58, 117), (127, 131, 118, 119), (127, 119, 114), (131, 130, 117, 118), (136, 132, 120, 134), (139, 122, 109, 137), (132, 133, 121, 120), (59, 60, 133, 132), (138, 48, 122, 139), (135, 59, 132, 136), (52, 56, 130, 131), (53, 52, 131, 127), (56, 115, 128, 130), (153, 55, 129, 155), (46, 53, 127, 126), (49, 45, 125, 124), (45, 46, 126, 125), (51, 49, 124, 123), (144, 51, 123, 145), (55, 135, 136, 129), (129, 136, 134, 116), (60, 138, 139, 133), (133, 139, 137, 121), (165, 144, 145, 166), (166, 145, 143, 164), (108, 33, 142, 143), (33, 19, 141, 142), (19, 43, 140, 141), (115, 149, 150, 128), (128, 150, 148, 58), (14, 58, 148, 147), (6, 14, 147, 146), (160, 153, 155, 157), (157, 155, 152, 159), (158, 159, 152, 151), (156, 158, 151, 154), (146, 147, 158, 156), (147, 148, 159, 158), (150, 157, 159, 148), (149, 160, 157, 150), (122, 166, 164, 109), (48, 165, 166, 122), (143, 142, 163, 164), (142, 141, 162, 163), (141, 140, 161, 162)])
_uv = me_cube_001.uv_layers.new(name='UVMap')
_uv.uv.foreach_set('vector', [0.6286, 0.6785, 0.6286, 0.6963, 0.625, 0.6963, 0.625, 0.6785, 0.625, 0.75, 0.625, 0.625, 0.625, 0.625, 0.625, 0.6428, 0.625, 0.6607, 0.625, 0.6785, 0.625, 0.6963, 0.625, 0.7232, 0.625, 0.7299, 0.625, 0.7366, 0.625, 0.75, 0.6286, 0.6428, 0.6286, 0.6607, 0.625, 0.6607, 0.625, 0.6428, 0.625, 0.03862, 0.625, 0.0, 0.625, 0.125, 0.625, 0.1507, 0.625, 0.9871, 0.625, 1.0, 0.625, 1.0, 0.625, 0.9871, 0.625, 0.9871, 0.625, 0.9871, 0.625, 1.0, 0.625, 1.0, 0.625, 0.6428, 0.625, 0.625, 0.625, 0.625, 0.625, 0.6428, 0.6286, 0.6607, 0.6286, 0.6785, 0.625, 0.6785, 0.625, 0.6607, 0.7805, 0.6607, 0.7805, 0.6785, 0.6286, 0.6785, 0.6286, 0.6607, 0.7805, 0.625, 0.7805, 0.6428, 0.6286, 0.6428, 0.6286, 0.625, 0.625, 0.75, 0.625, 0.75, 0.625, 0.7536, 0.625, 0.7536, 0.625, 0.75, 0.625, 0.7536, 0.625, 0.7536, 0.625, 0.75, 0.625, 0.75, 0.625, 0.7393, 0.625, 0.6178, 0.625, 0.625, 0.7805, 0.6428, 0.7805, 0.6607, 0.6286, 0.6607, 0.6286, 0.6428, 0.7805, 0.6785, 0.7805, 0.6963, 0.6286, 0.6963, 0.6286, 0.6785, 0.625, 0.05368, 0.8621, 0.6963, 0.8621, 0.6785, 0.8621, 0.6607, 0.8621, 0.6428, 0.8621, 0.625, 0.0, 0.0, 0.625, 0.9826, 0.625, 0.9826, 0.625, 0.9871, 0.625, 0.9871, 0.625, 0.9826, 0.625, 0.9871, 0.625, 0.9871, 0.625, 0.9826, 0.625, 0.05222, 0.625, 0.03862, 0.625, 0.1507, 0.625, 0.1598, 0.625, 0.1856, 0.625, 0.05222, 0.625, 0.1598, 0.625, 0.2487, 0.625, 0.9381, 0.625, 0.9826, 0.625, 0.9826, 0.625, 0.9381, 0.625, 0.9381, 0.625, 0.9381, 0.625, 0.9381, 0.625, 0.9381, 0.625, 0.9826, 0.625, 0.9826, 0.8621, 0.6785, 0.8621, 0.6963, 0.8576, 0.6963, 0.8576, 0.6785, 0.8621, 0.6607, 0.8576, 0.6607, 0.8576, 0.6607, 0.8621, 0.6607, 0.8621, 0.625, 0.8621, 0.6428, 0.8576, 0.6428, 0.8576, 0.625, 0.8621, 0.6607, 0.8621, 0.6785, 0.8576, 0.6785, 0.8576, 0.6607, 0.8621, 0.6428, 0.8621, 0.6607, 0.8576, 0.6607, 0.8576, 0.6428, 0.8621, 0.6428, 0.8621, 0.6607, 0.8621, 0.6607, 0.8621, 0.6428, 0.8576, 0.6607, 0.8576, 0.6428, 0.8576, 0.6428, 0.8576, 0.6607, 0.8576, 0.6428, 0.8621, 0.6428, 0.8621, 0.6428, 0.8576, 0.6428, 0.6286, 0.625, 0.6286, 0.6428, 0.625, 0.6428, 0.625, 0.625, 0.6286, 0.625, 0.6286, 0.6428, 0.6286, 0.6428, 0.6286, 0.625, 0.6286, 0.6428, 0.625, 0.6428, 0.625, 0.6428, 0.6286, 0.6428, 0.625, 0.05368, 0.0, 0.0, 0.625, 0.125, 0.625, 0.0, 0.625, 1.0, 0.625, 0.7634, 0.625, 0.5268, 0.625, 0.9055, 0.625, 0.9055, 0.625, 0.9381, 0.625, 0.9381, 0.625, 0.2835, 0.625, 0.1856, 0.625, 0.2487, 0.625, 0.314, 0.8576, 0.6785, 0.8576, 0.6963, 0.8131, 0.6963, 0.8131, 0.6785, 0.8576, 0.6428, 0.8576, 0.6607, 0.8131, 0.6607, 0.8131, 0.6428, 0.8576, 0.625, 0.8576, 0.6428, 0.8131, 0.6428, 0.8131, 0.625, 0.8576, 0.6607, 0.8576, 0.6785, 0.8131, 0.6785, 0.8131, 0.6607, 0.625, 0.7393, 0.625, 0.2835, 0.625, 0.314, 0.625, 0.6178, 0.625, 0.7536, 0.625, 0.9055, 0.625, 0.9055, 0.625, 0.7536, 0.625, 0.7536, 0.625, 0.7536, 0.625, 0.9055, 0.625, 0.9055, 0.625, 0.9055, 0.625, 0.9055, 0.6286, 0.6785, 0.625, 0.6785, 0.625, 0.6963, 0.6286, 0.6963, 0.625, 0.75, 0.625, 0.75, 0.625, 0.6963, 0.625, 0.6785, 0.625, 0.6607, 0.625, 0.6428, 0.625, 0.625, 0.625, 0.625, 0.6286, 0.6428, 0.625, 0.6428, 0.625, 0.6607, 0.6286, 0.6607, 0.625, 0.03862, 0.625, 0.1507, 0.625, 0.125, 0.625, 0.0, 0.625, 0.9871, 0.625, 0.9871, 0.625, 1.0, 0.625, 1.0, 0.625, 0.9871, 0.625, 1.0, 0.625, 1.0, 0.625, 0.9871, 0.625, 0.6428, 0.625, 0.6428, 0.625, 0.625, 0.625, 0.625, 0.6286, 0.6607, 0.625, 0.6607, 0.625, 0.6785, 0.6286, 0.6785, 0.7805, 0.6607, 0.6286, 0.6607, 0.6286, 0.6785, 0.7805, 0.6785, 0.7805, 0.625, 0.6286, 0.625, 0.6286, 0.6428, 0.7805, 0.6428, 0.625, 0.75, 0.625, 0.7536, 0.625, 0.7536, 0.625, 0.75, 0.625, 0.75, 0.625, 0.75, 0.625, 0.7536, 0.625, 0.7536, 0.625, 0.75, 0.625, 0.625, 0.625, 0.6178, 0.625, 0.7393, 0.7805, 0.6428, 0.6286, 0.6428, 0.6286, 0.6607, 0.7805, 0.6607, 0.7805, 0.6785, 0.6286, 0.6785, 0.6286, 0.6963, 0.7805, 0.6963, 0.625, 0.05368, 0.0, 0.0, 0.8621, 0.625, 0.8621, 0.6428, 0.8621, 0.6607, 0.8621, 0.6785, 0.8621, 0.6963, 0.625, 0.9826, 0.625, 0.9871, 0.625, 0.9871, 0.625, 0.9826, 0.625, 0.9826, 0.625, 0.9826, 0.625, 0.9871, 0.625, 0.9871, 0.625, 0.05222, 0.625, 0.1598, 0.625, 0.1507, 0.625, 0.03862, 0.625, 0.1856, 0.625, 0.2487, 0.625, 0.1598, 0.625, 0.05222, 0.625, 0.9381, 0.625, 0.9381, 0.625, 0.9826, 0.625, 0.9826, 0.625, 0.9381, 0.625, 0.9826, 0.625, 0.9826, 0.625, 0.9381, 0.625, 0.9381, 0.8621, 0.6785, 0.8576, 0.6785, 0.8576, 0.6963, 0.8621, 0.6963, 0.8621, 0.6607, 0.8621, 0.6607, 0.8576, 0.6607, 0.8576, 0.6607, 0.8621, 0.625, 0.8576, 0.625, 0.8576, 0.6428, 0.8621, 0.6428, 0.8621, 0.6607, 0.8576, 0.6607, 0.8576, 0.6785, 0.8621, 0.6785, 0.8621, 0.6428, 0.8576, 0.6428, 0.8576, 0.6607, 0.8621, 0.6607, 0.8621, 0.6428, 0.8621, 0.6428, 0.8621, 0.6607, 0.8621, 0.6607, 0.8576, 0.6607, 0.8576, 0.6607, 0.8576, 0.6428, 0.8576, 0.6428, 0.8576, 0.6428, 0.8576, 0.6428, 0.8621, 0.6428, 0.8621, 0.6428, 0.6286, 0.625, 0.625, 0.625, 0.625, 0.6428, 0.6286, 0.6428, 0.6286, 0.625, 0.6286, 0.625, 0.6286, 0.6428, 0.6286, 0.6428, 0.6286, 0.6428, 0.6286, 0.6428, 0.625, 0.6428, 0.625, 0.6428, 0.625, 0.05368, 0.625, 1.0, 0.625, 0.0, 0.625, 0.125, 0.0, 0.0, 0.625, 0.9055, 0.625, 0.9381, 0.625, 0.9381, 0.625, 0.9055, 0.625, 0.9055, 0.625, 0.9055, 0.625, 0.9381, 0.625, 0.9381, 0.625, 0.2835, 0.625, 0.314, 0.625, 0.2487, 0.625, 0.1856, 0.8576, 0.6785, 0.8131, 0.6785, 0.8131, 0.6963, 0.8576, 0.6963, 0.8576, 0.6428, 0.8131, 0.6428, 0.8131, 0.6607, 0.8576, 0.6607, 0.8576, 0.625, 0.8131, 0.625, 0.8131, 0.6428, 0.8576, 0.6428, 0.8576, 0.6607, 0.8131, 0.6607, 0.8131, 0.6785, 0.8576, 0.6785, 0.625, 0.7393, 0.625, 0.6178, 0.625, 0.314, 0.625, 0.2835, 0.625, 0.7536, 0.625, 0.7536, 0.625, 0.9055, 0.625, 0.9055, 0.625, 0.7536, 0.625, 0.9055, 0.625, 0.9055, 0.625, 0.9055, 0.625, 0.7536, 0.8131, 0.6607, 0.8131, 0.6428, 0.8131, 0.625, 0.7805, 0.625, 0.7805, 0.6428, 0.7805, 0.6607, 0.7805, 0.6785, 0.7805, 0.6963, 0.8131, 0.6963, 0.8131, 0.6785, 0.625, 0.9381, 0.625, 0.9381, 0.625, 0.9055, 0.625, 0.9055, 0.625, 0.9365, 0.625, 0.9365, 0.625, 0.9381, 0.625, 0.9381, 0.8115, 0.6963, 0.8115, 0.6785, 0.8131, 0.6785, 0.8131, 0.6963, 0.8115, 0.6607, 0.8115, 0.6428, 0.8131, 0.6428, 0.8131, 0.6607, 0.8115, 0.6387, 0.8131, 0.625, 0.8131, 0.6428, 0.8115, 0.6785, 0.8115, 0.6607, 0.8131, 0.6607, 0.8131, 0.6785, 0.8115, 0.6387, 0.7821, 0.6387, 0.7805, 0.625, 0.8131, 0.625, 0.625, 0.9071, 0.625, 0.9071, 0.625, 0.9055, 0.625, 0.9055, 0.7821, 0.6785, 0.7821, 0.6964, 0.7805, 0.6963, 0.7805, 0.6785, 0.7821, 0.6428, 0.7821, 0.6607, 0.7805, 0.6607, 0.7805, 0.6428, 0.7821, 0.6428, 0.7805, 0.6428, 0.7805, 0.625, 0.7821, 0.6607, 0.7821, 0.6785, 0.7805, 0.6785, 0.7805, 0.6607, 0.625, 0.9071, 0.625, 0.9071, 0.625, 0.9055, 0.625, 0.9055, 0.625, 0.9365, 0.625, 0.9365, 0.625, 0.9381, 0.625, 0.9381, 0.625, 0.9071, 0.625, 0.9365, 0.625, 0.9381, 0.625, 0.9055, 0.625, 0.9076, 0.625, 0.936, 0.625, 0.9365, 0.625, 0.9071, 0.625, 0.936, 0.625, 0.936, 0.625, 0.9365, 0.625, 0.9365, 0.625, 0.9076, 0.625, 0.9076, 0.625, 0.9071, 0.625, 0.9071, 0.7827, 0.6607, 0.7827, 0.6785, 0.7821, 0.6785, 0.7821, 0.6607, 0.7827, 0.6428, 0.7827, 0.6607, 0.7821, 0.6607, 0.7821, 0.6428, 0.7827, 0.6785, 0.7827, 0.6964, 0.7821, 0.6964, 0.7821, 0.6785, 0.625, 0.9077, 0.625, 0.9076, 0.625, 0.9071, 0.625, 0.9071, 0.811, 0.6434, 0.7827, 0.6434, 0.7821, 0.6387, 0.8115, 0.6387, 0.811, 0.6785, 0.811, 0.6607, 0.8115, 0.6607, 0.8115, 0.6785, 0.811, 0.6607, 0.811, 0.6428, 0.8115, 0.6428, 0.8115, 0.6607, 0.811, 0.6963, 0.811, 0.6785, 0.8115, 0.6785, 0.8115, 0.6963, 0.625, 0.936, 0.625, 0.936, 0.625, 0.9365, 0.625, 0.9365, 0.625, 0.9076, 0.625, 0.9076, 0.625, 0.9071, 0.625, 0.9071, 0.625, 0.9071, 0.625, 0.9071, 0.625, 0.9055, 0.625, 0.9055, 0.625, 0.936, 0.625, 0.936, 0.625, 0.9365, 0.625, 0.9365, 0.625, 0.9365, 0.625, 0.9365, 0.625, 0.9381, 0.625, 0.9381, 0.625, 0.936, 0.625, 0.936, 0.625, 0.9365, 0.625, 0.9365, 0.625, 0.9365, 0.625, 0.9365, 0.625, 0.9381, 0.625, 0.9381, 0.625, 0.9381, 0.625, 0.9826, 0.625, 0.9826, 0.625, 0.9381, 0.625, 0.9826, 0.625, 0.9871, 0.625, 0.9871, 0.625, 0.9826, 0.625, 0.9871, 0.625, 1.0, 0.625, 1.0, 0.625, 0.9871, 0.625, 0.9077, 0.625, 0.9077, 0.625, 0.9071, 0.625, 0.9071, 0.625, 0.9071, 0.625, 0.9071, 0.625, 0.9055, 0.625, 0.9055, 0.625, 0.7536, 0.625, 0.9055, 0.625, 0.9055, 0.625, 0.7536, 0.625, 0.75, 0.625, 0.7536, 0.625, 0.7536, 0.625, 0.75, 0.625, 0.9077, 0.625, 0.9077, 0.625, 0.9071, 0.625, 0.9071, 0.625, 0.9071, 0.625, 0.9071, 0.625, 0.9055, 0.625, 0.9055, 0.625, 0.7536, 0.625, 0.9055, 0.625, 0.9055, 0.625, 0.7536, 0.625, 0.75, 0.625, 0.7536, 0.625, 0.7536, 0.625, 0.75, 0.625, 0.75, 0.625, 0.7536, 0.625, 0.7536, 0.625, 0.75, 0.625, 0.7536, 0.625, 0.9055, 0.625, 0.9055, 0.625, 0.7536, 0.625, 0.9071, 0.625, 0.9071, 0.625, 0.9055, 0.625, 0.9055, 0.625, 0.9077, 0.625, 0.9077, 0.625, 0.9071, 0.625, 0.9071, 0.625, 0.9365, 0.625, 0.9365, 0.625, 0.9381, 0.625, 0.9381, 0.625, 0.936, 0.625, 0.936, 0.625, 0.9365, 0.625, 0.9365, 0.625, 0.9381, 0.625, 0.9826, 0.625, 0.9826, 0.625, 0.9381, 0.625, 0.9826, 0.625, 0.9871, 0.625, 0.9871, 0.625, 0.9826, 0.625, 0.9871, 0.625, 1.0, 0.625, 1.0, 0.625, 0.9871])
me_cube_001.materials.append(mat_material)
me_cube_001.use_mirror_vertex_groups = False
me_cube_001.update()
me_cylinder_003 = bpy.data.meshes.new('Cylinder.003')
me_cylinder_003.from_pydata([(-3.612, 1.0, -0.8481), (-3.417, 0.9808, -0.8481), (-3.229, 0.9239, -0.8481), (-3.056, 0.8315, -0.8481), (-2.905, 0.7071, -0.8481), (-2.78, 0.5556, -0.8481), (-2.688, 0.3827, -0.8481), (-2.631, 0.1951, -0.8481), (-2.612, 0.0, -0.8481), (-2.631, -0.1951, -0.8481), (-2.688, -0.3827, -0.8481), (-2.78, -0.5556, -0.8481), (-2.905, -0.7071, -0.8481), (-3.056, -0.8315, -0.8481), (-3.229, -0.9239, -0.8481), (-3.417, -0.9808, -0.8481), (-3.612, -1.0, -0.8481), (-3.807, -0.9808, -0.8481), (-3.994, -0.9239, -0.8481), (-4.167, -0.8315, -0.8481), (-4.319, -0.7071, -0.8481), (-4.443, -0.5556, -0.8481), (-4.536, -0.3827, -0.8481), (-4.593, -0.1951, -0.8481), (-4.612, 0.0, -0.8481), (-4.593, 0.1951, -0.8481), (-4.536, 0.3827, -0.8481), (-4.443, 0.5556, -0.8481), (-4.319, 0.7071, -0.8481), (-4.167, 0.8315, -0.8481), (-3.994, 0.9239, -0.8481), (-3.807, 0.9808, -0.8481), (-4.041, 0.6425, 1.152), (-4.158, 0.5464, 1.152), (-3.907, 0.7139, 1.152), (-3.612, 0.7727, 1.152), (-3.763, 0.7578, 1.152), (-4.384, 0.0, 1.152), (-4.37, -0.1507, 1.152), (-4.254, -0.4293, 1.152), (-4.158, -0.5464, 1.152), (-4.326, -0.2957, 1.152), (-3.612, -0.7727, 1.152), (-3.461, -0.7578, 1.152), (-3.183, -0.6425, 1.152), (-3.065, -0.5464, 1.152), (-3.316, -0.7139, 1.152), (-2.969, 0.4293, 1.152), (-3.065, 0.5464, 1.152), (-2.839, 0.0, 1.152), (-2.854, 0.1507, 1.152), (-2.898, 0.2957, 1.152), (-4.37, 0.1507, 1.152), (-4.254, 0.4293, 1.152), (-4.326, 0.2957, 1.152), (-4.041, -0.6425, 1.152), (-3.461, 0.7578, 1.152), (-3.316, 0.7139, 1.152), (-3.763, -0.7578, 1.152), (-3.907, -0.7139, 1.152), (-2.969, -0.4293, 1.152), (-2.898, -0.2957, 1.152), (-2.854, -0.1507, 1.152), (-3.183, 0.6425, 1.152), (-3.461, 0.7578, -0.8481), (-3.316, 0.7139, -0.8481), (-3.065, 0.5464, -0.8481), (-2.969, 0.4293, -0.8481), (-3.183, 0.6425, -0.8481), (-3.065, -0.5464, -0.8481), (-3.183, -0.6425, -0.8481), (-2.898, -0.2957, -0.8481), (-2.854, -0.1507, -0.8481), (-2.969, -0.4293, -0.8481), (-4.158, -0.5464, -0.8481), (-4.254, -0.4293, -0.8481), (-4.041, -0.6425, -0.8481), (-3.763, -0.7578, -0.8481), (-3.907, -0.7139, -0.8481), (-4.326, 0.2957, -0.8481), (-4.37, 0.1507, -0.8481), (-4.158, 0.5464, -0.8481), (-4.041, 0.6425, -0.8481), (-4.254, 0.4293, -0.8481), (-3.763, 0.7578, -0.8481), (-3.612, 0.7727, -0.8481), (-2.898, 0.2957, -0.8481), (-2.839, 0.0, -0.8481), (-2.854, 0.1507, -0.8481), (-3.316, -0.7139, -0.8481), (-4.384, 0.0, -0.8481), (-4.326, -0.2957, -0.8481), (-4.37, -0.1507, -0.8481), (-3.907, 0.7139, -0.8481), (-3.612, -0.7727, -0.8481), (-3.461, -0.7578, -0.8481), (-3.612, 0.9182, 1.152), (-3.612, 1.0, 1.136), (-3.433, 0.9006, 1.152), (-3.417, 0.9808, 1.136), (-3.26, 0.8483, 1.152), (-3.229, 0.9239, 1.136), (-3.102, 0.7635, 1.152), (-3.056, 0.8315, 1.136), (-2.963, 0.6493, 1.152), (-2.905, 0.7071, 1.136), (-2.848, 0.5101, 1.152), (-2.78, 0.5556, 1.136), (-2.763, 0.3514, 1.152), (-2.688, 0.3827, 1.136), (-2.711, 0.1791, 1.152), (-2.631, 0.1951, 1.136), (-2.694, -1.15e-09, 1.152), (-2.612, 0.0, 1.136), (-2.711, -0.1791, 1.152), (-2.631, -0.1951, 1.136), (-2.763, -0.3514, 1.152), (-2.688, -0.3827, 1.136), (-2.848, -0.5101, 1.152), (-2.78, -0.5556, 1.136), (-2.963, -0.6493, 1.152), (-2.905, -0.7071, 1.136), (-3.102, -0.7635, 1.152), (-3.056, -0.8315, 1.136), (-3.26, -0.8483, 1.152), (-3.229, -0.9239, 1.136), (-3.433, -0.9006, 1.152), (-3.417, -0.9808, 1.136), (-3.612, -0.9182, 1.152), (-3.612, -1.0, 1.136), (-3.791, -0.9006, 1.152), (-3.807, -0.9808, 1.136), (-3.963, -0.8483, 1.152), (-3.994, -0.9239, 1.136), (-4.122, -0.7635, 1.152), (-4.167, -0.8315, 1.136), (-4.261, -0.6493, 1.152), (-4.319, -0.7071, 1.136), (-4.375, -0.5101, 1.152), (-4.443, -0.5556, 1.136), (-4.46, -0.3514, 1.152), (-4.536, -0.3827, 1.136), (-4.512, -0.1791, 1.152), (-4.593, -0.1951, 1.136), (-4.53, -1.15e-09, 1.152), (-4.612, 0.0, 1.136), (-4.512, 0.1791, 1.152), (-4.593, 0.1951, 1.136), (-4.46, 0.3514, 1.152), (-4.536, 0.3827, 1.136), (-4.375, 0.5101, 1.152), (-4.443, 0.5556, 1.136), (-4.261, 0.6493, 1.152), (-4.319, 0.7071, 1.136), (-4.122, 0.7635, 1.152), (-4.167, 0.8315, 1.136), (-3.963, 0.8483, 1.152), (-3.994, 0.9239, 1.136), (-3.807, 0.9808, 1.136), (-3.791, 0.9006, 1.152)], [], [(61, 116, 114, 112, 110, 108, 106, 104, 102, 100, 98, 96, 159, 156, 154, 152, 150, 148, 146, 144, 142, 140, 138, 136, 134, 132, 59, 55, 40, 39, 41, 38, 37, 52, 54, 53, 33, 32, 34, 36, 35, 56, 57, 63, 48, 47, 51, 50, 49, 62), (2, 101, 103, 3), (3, 103, 105, 4), (4, 105, 107, 5), (5, 107, 109, 6), (6, 109, 111, 7), (7, 111, 113, 8), (8, 113, 115, 9), (9, 115, 117, 10), (10, 117, 119, 11), (59, 132, 130, 128, 126, 124, 122, 120, 118, 116, 61, 60, 45, 44, 46, 43, 42, 58), (12, 121, 123, 13), (13, 123, 125, 14), (14, 125, 127, 15), (15, 127, 129, 16), (16, 129, 131, 17), (17, 131, 133, 18), (18, 133, 135, 19), (19, 135, 137, 20), (20, 137, 139, 21), (21, 139, 141, 22), (22, 141, 143, 23), (23, 143, 145, 24), (24, 145, 147, 25), (25, 147, 149, 26), (26, 149, 151, 27), (27, 151, 153, 28), (28, 153, 155, 29), (29, 155, 157, 30), (30, 157, 158, 31), (11, 119, 121, 12), (1, 99, 101, 2), (0, 97, 99, 1), (68, 3, 4, 5, 6, 7, 8, 9, 10, 11, 12, 13, 14, 15, 16, 17, 18, 19, 76, 78, 77, 94, 95, 89, 70, 69, 73, 71, 72, 87, 88, 86, 67, 66), (76, 19, 20, 21, 22, 23, 24, 25, 26, 27, 28, 29, 30, 31, 0, 1, 2, 3, 68, 65, 64, 85, 84, 93, 82, 81, 83, 79, 80, 90, 92, 91, 75, 74), (64, 56, 35, 85), (65, 57, 56, 64), (68, 63, 57, 65), (66, 48, 63, 68), (47, 48, 66, 67), (51, 47, 67, 86), (50, 51, 86, 88), (49, 50, 88, 87), (62, 49, 87, 72), (61, 62, 72, 71), (60, 61, 71, 73), (45, 60, 73, 69), (44, 45, 69, 70), (46, 44, 70, 89), (43, 46, 89, 95), (42, 43, 95, 94), (58, 42, 94, 77), (59, 58, 77, 78), (55, 59, 78, 76), (40, 55, 76, 74), (75, 39, 40, 74), (91, 41, 39, 75), (92, 38, 41, 91), (90, 37, 38, 92), (80, 52, 37, 90), (79, 54, 52, 80), (83, 53, 54, 79), (81, 33, 53, 83), (82, 32, 33, 81), (93, 34, 32, 82), (84, 36, 34, 93), (85, 35, 36, 84), (96, 98, 99, 97), (98, 100, 101, 99), (100, 102, 103, 101), (102, 104, 105, 103), (104, 106, 107, 105), (106, 108, 109, 107), (108, 110, 111, 109), (110, 112, 113, 111), (112, 114, 115, 113), (114, 116, 117, 115), (116, 118, 119, 117), (118, 120, 121, 119), (120, 122, 123, 121), (122, 124, 125, 123), (124, 126, 127, 125), (126, 128, 129, 127), (128, 130, 131, 129), (130, 132, 133, 131), (132, 134, 135, 133), (134, 136, 137, 135), (136, 138, 139, 137), (138, 140, 141, 139), (140, 142, 143, 141), (142, 144, 145, 143), (144, 146, 147, 145), (146, 148, 149, 147), (148, 150, 151, 149), (150, 152, 153, 151), (152, 154, 155, 153), (154, 156, 157, 155), (97, 158, 159, 96), (156, 159, 158, 157), (31, 158, 97, 0)])
_uv = me_cylinder_003.uv_layers.new(name='UVMap')
_uv.uv.foreach_set('vector', [0.4213, 0.179, 0.4681, 0.1597, 0.4815, 0.2039, 0.4861, 0.25, 0.4815, 0.2961, 0.4681, 0.3403, 0.4463, 0.3811, 0.4169, 0.4169, 0.3811, 0.4463, 0.3403, 0.4681, 0.2961, 0.4815, 0.25, 0.4861, 0.2039, 0.4815, 0.1597, 0.4681, 0.1189, 0.4463, 0.08308, 0.4169, 0.05372, 0.3811, 0.03191, 0.3403, 0.01847, 0.2961, 0.01394, 0.25, 0.01847, 0.2039, 0.03191, 0.1597, 0.05372, 0.1189, 0.08308, 0.08308, 0.1189, 0.05372, 0.1597, 0.03191, 0.179, 0.07867, 0.147, 0.09581, 0.1189, 0.1189, 0.09581, 0.147, 0.07867, 0.179, 0.06812, 0.2138, 0.06456, 0.25, 0.06812, 0.2862, 0.07867, 0.321, 0.09581, 0.353, 0.1189, 0.3811, 0.147, 0.4042, 0.179, 0.4213, 0.2138, 0.4319, 0.25, 0.4354, 0.2862, 0.4319, 0.321, 0.4213, 0.353, 0.4042, 0.3811, 0.3811, 0.4042, 0.353, 0.4213, 0.321, 0.4319, 0.2862, 0.4354, 0.25, 0.4319, 0.2138, 0.9375, 0.5, 0.9375, 0.9959, 0.9062, 0.9959, 0.9062, 0.5, 0.9062, 0.5, 0.9062, 0.9959, 0.875, 0.9959, 0.875, 0.5, 0.875, 0.5, 0.875, 0.9959, 0.8438, 0.9959, 0.8438, 0.5, 0.8438, 0.5, 0.8438, 0.9959, 0.8125, 0.9959, 0.8125, 0.5, 0.8125, 0.5, 0.8125, 0.9959, 0.7812, 0.9959, 0.7812, 0.5, 0.7812, 0.5, 0.7812, 0.9959, 0.75, 0.9959, 0.75, 0.5, 0.75, 0.5, 0.75, 0.9959, 0.7188, 0.9959, 0.7188, 0.5, 0.7188, 0.5, 0.7188, 0.9959, 0.6875, 0.9959, 0.6875, 0.5, 0.6875, 0.5, 0.6875, 0.9959, 0.6562, 0.9959, 0.6562, 0.5, 0.179, 0.07867, 0.1597, 0.03191, 0.2039, 0.01847, 0.25, 0.01394, 0.2961, 0.01847, 0.3403, 0.03191, 0.3811, 0.05372, 0.4169, 0.08308, 0.4463, 0.1189, 0.4681, 0.1597, 0.4213, 0.179, 0.4042, 0.147, 0.3811, 0.1189, 0.353, 0.09581, 0.321, 0.07867, 0.2862, 0.06812, 0.25, 0.06456, 0.2138, 0.06812, 0.625, 0.5, 0.625, 0.9959, 0.5938, 0.9959, 0.5938, 0.5, 0.5938, 0.5, 0.5938, 0.9959, 0.5625, 0.9959, 0.5625, 0.5, 0.5625, 0.5, 0.5625, 0.9959, 0.5312, 0.9959, 0.5312, 0.5, 0.5312, 0.5, 0.5312, 0.9959, 0.5, 0.9959, 0.5, 0.5, 0.5, 0.5, 0.5, 0.9959, 0.4687, 0.9959, 0.4688, 0.5, 0.4688, 0.5, 0.4688, 0.9959, 0.4375, 0.9959, 0.4375, 0.5, 0.4375, 0.5, 0.4375, 0.9959, 0.4062, 0.9959, 0.4062, 0.5, 0.4062, 0.5, 0.4062, 0.9959, 0.375, 0.9959, 0.375, 0.5, 0.375, 0.5, 0.375, 0.9959, 0.3438, 0.9959, 0.3438, 0.5, 0.3438, 0.5, 0.3438, 0.9959, 0.3125, 0.9959, 0.3125, 0.5, 0.3125, 0.5, 0.3125, 0.9959, 0.2812, 0.9959, 0.2812, 0.5, 0.2812, 0.5, 0.2812, 0.9959, 0.25, 0.9959, 0.25, 0.5, 0.25, 0.5, 0.25, 0.9959, 0.2187, 0.9959, 0.2188, 0.5, 0.2188, 0.5, 0.2188, 0.9959, 0.1875, 0.9959, 0.1875, 0.5, 0.1875, 0.5, 0.1875, 0.9959, 0.1562, 0.9959, 0.1562, 0.5, 0.1562, 0.5, 0.1562, 0.9959, 0.125, 0.9959, 0.125, 0.5, 0.125, 0.5, 0.125, 0.9959, 0.09375, 0.9959, 0.09375, 0.5, 0.09375, 0.5, 0.09375, 0.9959, 0.0625, 0.9959, 0.0625, 0.5, 0.0625, 0.5, 0.0625, 0.9959, 0.03125, 0.9959, 0.03125, 0.5, 0.6562, 0.5, 0.6562, 0.9959, 0.625, 0.9959, 0.625, 0.5, 0.9688, 0.5, 0.9688, 0.9959, 0.9375, 0.9959, 0.9375, 0.5, 1.0, 0.5, 1.0, 0.9959, 0.9687, 0.9959, 0.9688, 0.5, 0.853, 0.4042, 0.8833, 0.4496, 0.9197, 0.4197, 0.9496, 0.3833, 0.9717, 0.3418, 0.9854, 0.2968, 0.99, 0.25, 0.9854, 0.2032, 0.9717, 0.1582, 0.9496, 0.1167, 0.9197, 0.08029, 0.8833, 0.05045, 0.8418, 0.02827, 0.7968, 0.01461, 0.75, 0.01, 0.7032, 0.01461, 0.6582, 0.02827, 0.6167, 0.05045, 0.647, 0.09581, 0.679, 0.07867, 0.7138, 0.06812, 0.75, 0.06456, 0.7862, 0.06812, 0.821, 0.07867, 0.853, 0.09581, 0.8811, 0.1189, 0.9042, 0.147, 0.9213, 0.179, 0.9319, 0.2138, 0.9354, 0.25, 0.9319, 0.2862, 0.9213, 0.321, 0.9042, 0.353, 0.8811, 0.3811, 0.647, 0.09581, 0.6167, 0.05045, 0.5803, 0.08029, 0.5504, 0.1167, 0.5283, 0.1582, 0.5146, 0.2032, 0.51, 0.25, 0.5146, 0.2968, 0.5283, 0.3418, 0.5504, 0.3833, 0.5803, 0.4197, 0.6167, 0.4496, 0.6582, 0.4717, 0.7032, 0.4854, 0.75, 0.49, 0.7968, 0.4854, 0.8418, 0.4717, 0.8833, 0.4496, 0.853, 0.4042, 0.821, 0.4213, 0.7862, 0.4319, 0.75, 0.4354, 0.7138, 0.4319, 0.679, 0.4213, 0.647, 0.4042, 0.6189, 0.3811, 0.5958, 0.353, 0.5787, 0.321, 0.5681, 0.2862, 0.5646, 0.25, 0.5681, 0.2138, 0.5787, 0.179, 0.5958, 0.147, 0.6189, 0.1189, 0.9688, 0.5178, 0.9688, 0.9822, 1.0, 0.9822, 1.0, 0.5178, 0.9375, 0.5178, 0.9375, 0.9822, 0.9688, 0.9822, 0.9688, 0.5178, 0.9062, 0.5178, 0.9062, 0.9822, 0.9375, 0.9822, 0.9375, 0.5178, 0.875, 0.5178, 0.875, 0.9822, 0.9062, 0.9822, 0.9062, 0.5178, 0.8438, 0.9822, 0.875, 0.9822, 0.875, 0.5178, 0.8438, 0.5178, 0.8125, 0.9822, 0.8438, 0.9822, 0.8438, 0.5178, 0.8125, 0.5178, 0.7812, 0.9822, 0.8125, 0.9822, 0.8125, 0.5178, 0.7812, 0.5178, 0.75, 0.9822, 0.7812, 0.9822, 0.7812, 0.5178, 0.75, 0.5178, 0.7188, 0.9822, 0.75, 0.9822, 0.75, 0.5178, 0.7188, 0.5178, 0.6875, 0.9822, 0.7188, 0.9822, 0.7188, 0.5178, 0.6875, 0.5178, 0.6562, 0.9822, 0.6875, 0.9822, 0.6875, 0.5178, 0.6562, 0.5178, 0.625, 0.9822, 0.6562, 0.9822, 0.6562, 0.5178, 0.625, 0.5178, 0.5938, 0.9822, 0.625, 0.9822, 0.625, 0.5178, 0.5938, 0.5178, 0.5625, 0.9822, 0.5938, 0.9822, 0.5938, 0.5178, 0.5625, 0.5178, 0.5312, 0.9822, 0.5625, 0.9822, 0.5625, 0.5178, 0.5312, 0.5178, 0.5, 0.9822, 0.5312, 0.9822, 0.5312, 0.5178, 0.5, 0.5178, 0.4688, 0.9822, 0.5, 0.9822, 0.5, 0.5178, 0.4688, 0.5178, 0.4375, 0.9822, 0.4688, 0.9822, 0.4688, 0.5178, 0.4375, 0.5178, 0.4062, 0.9822, 0.4375, 0.9822, 0.4375, 0.5178, 0.4062, 0.5178, 0.375, 0.9822, 0.4062, 0.9822, 0.4062, 0.5178, 0.375, 0.5178, 0.3438, 0.5178, 0.3438, 0.9822, 0.375, 0.9822, 0.375, 0.5178, 0.3125, 0.5178, 0.3125, 0.9822, 0.3438, 0.9822, 0.3438, 0.5178, 0.2812, 0.5178, 0.2812, 0.9822, 0.3125, 0.9822, 0.3125, 0.5178, 0.25, 0.5178, 0.25, 0.9822, 0.2812, 0.9822, 0.2812, 0.5178, 0.2188, 0.5178, 0.2188, 0.9822, 0.25, 0.9822, 0.25, 0.5178, 0.1875, 0.5178, 0.1875, 0.9822, 0.2188, 0.9822, 0.2188, 0.5178, 0.1562, 0.5178, 0.1562, 0.9822, 0.1875, 0.9822, 0.1875, 0.5178, 0.125, 0.5178, 0.125, 0.9822, 0.1562, 0.9822, 0.1562, 0.5178, 0.09375, 0.5178, 0.09375, 0.9822, 0.125, 0.9822, 0.125, 0.5178, 0.0625, 0.5178, 0.0625, 0.9822, 0.09375, 0.9822, 0.09375, 0.5178, 0.03125, 0.5178, 0.03125, 0.9822, 0.0625, 0.9822, 0.0625, 0.5178, 0.0, 0.5178, 0.0, 0.9822, 0.03125, 0.9822, 0.03125, 0.5178, 0.25, 0.4861, 0.2961, 0.4815, 0.2968, 0.4854, 0.25, 0.49, 0.2961, 0.4815, 0.3403, 0.4681, 0.3418, 0.4717, 0.2968, 0.4854, 0.3403, 0.4681, 0.3811, 0.4463, 0.3833, 0.4496, 0.3418, 0.4717, 0.3811, 0.4463, 0.4169, 0.4169, 0.4197, 0.4197, 0.3833, 0.4496, 0.4169, 0.4169, 0.4463, 0.3811, 0.4496, 0.3833, 0.4197, 0.4197, 0.4463, 0.3811, 0.4681, 0.3403, 0.4717, 0.3418, 0.4496, 0.3833, 0.4681, 0.3403, 0.4815, 0.2961, 0.4854, 0.2968, 0.4717, 0.3418, 0.4815, 0.2961, 0.4861, 0.25, 0.49, 0.25, 0.4854, 0.2968, 0.4861, 0.25, 0.4815, 0.2039, 0.4854, 0.2032, 0.49, 0.25, 0.4815, 0.2039, 0.4681, 0.1597, 0.4717, 0.1582, 0.4854, 0.2032, 0.4681, 0.1597, 0.4463, 0.1189, 0.4496, 0.1167, 0.4717, 0.1582, 0.4463, 0.1189, 0.4169, 0.08308, 0.4197, 0.08029, 0.4496, 0.1167, 0.4169, 0.08308, 0.3811, 0.05372, 0.3833, 0.05045, 0.4197, 0.08029, 0.3811, 0.05372, 0.3403, 0.03191, 0.3418, 0.02827, 0.3833, 0.05045, 0.3403, 0.03191, 0.2961, 0.01847, 0.2968, 0.01461, 0.3418, 0.02827, 0.2961, 0.01847, 0.25, 0.01394, 0.25, 0.01, 0.2968, 0.01461, 0.25, 0.01394, 0.2039, 0.01847, 0.2032, 0.01461, 0.25, 0.01, 0.2039, 0.01847, 0.1597, 0.03191, 0.1582, 0.02827, 0.2032, 0.01461, 0.1597, 0.03191, 0.1189, 0.05372, 0.1167, 0.05045, 0.1582, 0.02827, 0.1189, 0.05372, 0.08308, 0.08308, 0.08029, 0.08029, 0.1167, 0.05045, 0.08308, 0.08308, 0.05372, 0.1189, 0.05045, 0.1167, 0.08029, 0.08029, 0.05372, 0.1189, 0.03191, 0.1597, 0.02827, 0.1582, 0.05045, 0.1167, 0.03191, 0.1597, 0.01847, 0.2039, 0.01461, 0.2032, 0.02827, 0.1582, 0.01847, 0.2039, 0.01394, 0.25, 0.01, 0.25, 0.01461, 0.2032, 0.01394, 0.25, 0.01847, 0.2961, 0.01461, 0.2968, 0.01, 0.25, 0.01847, 0.2961, 0.03191, 0.3403, 0.02827, 0.3418, 0.01461, 0.2968, 0.03191, 0.3403, 0.05372, 0.3811, 0.05045, 0.3833, 0.02827, 0.3418, 0.05372, 0.3811, 0.08308, 0.4169, 0.08029, 0.4197, 0.05045, 0.3833, 0.08308, 0.4169, 0.1189, 0.4463, 0.1167, 0.4496, 0.08029, 0.4197, 0.1189, 0.4463, 0.1597, 0.4681, 0.1582, 0.4717, 0.1167, 0.4496, 0.25, 0.49, 0.2032, 0.4854, 0.2039, 0.4815, 0.25, 0.4861, 0.1597, 0.4681, 0.2039, 0.4815, 0.2032, 0.4854, 0.1582, 0.4717, 0.03125, 0.5, 0.03125, 0.9959, 0.0, 0.9959, 0.0, 0.5])
me_cylinder_003.update()
me_cylinder_001 = bpy.data.meshes.new('Cylinder.001')
me_cylinder_001.from_pydata([(5.086e-09, 1.0, -1.088), (7.186e-08, 0.8586, 1.0), (0.1951, 0.9808, -1.088), (0.1675, 0.8421, 1.0), (0.3827, 0.9239, -1.088), (0.3286, 0.7932, 1.0), (0.5556, 0.8315, -1.088), (0.477, 0.7139, 1.0), (0.7071, 0.7071, -1.088), (0.6071, 0.6071, 1.0), (0.8315, 0.5556, -1.088), (0.7139, 0.477, 1.0), (0.9239, 0.3827, -1.088), (0.7932, 0.3286, 1.0), (0.9808, 0.1951, -1.088), (0.8421, 0.1675, 1.0), (1.0, 0.0, -1.088), (0.8586, 0.0, 1.0), (0.9808, -0.1951, -1.088), (0.8421, -0.1675, 1.0), (0.9239, -0.3827, -1.088), (0.7932, -0.3286, 1.0), (0.8315, -0.5556, -1.088), (0.7139, -0.477, 1.0), (0.7071, -0.7071, -1.088), (0.6071, -0.6071, 1.0), (0.5556, -0.8315, -1.088), (0.477, -0.7139, 1.0), (0.3827, -0.9239, -1.088), (0.3286, -0.7932, 1.0), (0.1951, -0.9808, -1.088), (0.1675, -0.8421, 1.0), (5.086e-09, -1.0, -1.088), (7.186e-08, -0.8586, 1.0), (-0.1951, -0.9808, -1.088), (-0.1675, -0.8421, 1.0), (-0.3827, -0.9239, -1.088), (-0.3286, -0.7932, 1.0), (-0.5556, -0.8315, -1.088), (-0.477, -0.7139, 1.0), (-0.7071, -0.7071, -1.088), (-0.6071, -0.6071, 1.0), (-0.8315, -0.5556, -1.088), (-0.7139, -0.477, 1.0), (-0.9239, -0.3827, -1.088), (-0.7932, -0.3286, 1.0), (-0.9808, -0.1951, -1.088), (-0.8421, -0.1675, 1.0), (-1.0, 0.0, -1.088), (-0.8586, 0.0, 1.0), (-0.9808, 0.1951, -1.088), (-0.8421, 0.1675, 1.0), (-0.9239, 0.3827, -1.088), (-0.7932, 0.3286, 1.0), (-0.8315, 0.5556, -1.088), (-0.7139, 0.477, 1.0), (-0.7071, 0.7071, -1.088), (-0.6071, 0.6071, 1.0), (-0.5556, 0.8315, -1.088), (-0.477, 0.7139, 1.0), (-0.3827, 0.9239, -1.088), (-0.3286, 0.7932, 1.0), (-0.1951, 0.9808, -1.088), (-0.1675, 0.8421, 1.0), (-1.854e-16, 0.9008, -0.8282), (0.1757, 0.8835, -0.8282), (0.3447, 0.8323, -0.8282), (0.5005, 0.749, -0.8282), (0.637, 0.637, -0.8282), (0.749, 0.5005, -0.8282), (0.8323, 0.3447, -0.8282), (0.8835, 0.1757, -0.8282), (0.9008, -3.782e-07, -0.8282), (0.8835, -0.1757, -0.8282), (0.8323, -0.3447, -0.8282), (0.749, -0.5005, -0.8282), (0.637, -0.637, -0.8282), (0.5005, -0.749, -0.8282), (0.3447, -0.8323, -0.8282), (0.1757, -0.8835, -0.8282), (-1.854e-16, -0.9008, -0.8282), (-0.1757, -0.8835, -0.8282), (-0.3447, -0.8323, -0.8282), (-0.5005, -0.749, -0.8282), (-0.637, -0.637, -0.8282), (-0.749, -0.5005, -0.8282), (-0.8323, -0.3447, -0.8282), (-0.8835, -0.1757, -0.8282), (-0.9008, -3.782e-07, -0.8282), (-0.8835, 0.1757, -0.8282), (-0.8323, 0.3447, -0.8282), (-0.749, 0.5005, -0.8282), (-0.637, 0.637, -0.8282), (-0.5005, 0.749, -0.8282), (-0.3447, 0.8323, -0.8282), (-0.1757, 0.8835, -0.8282), (1.853e-16, 0.9008, -0.7342), (0.1757, 0.8835, -0.7342), (0.3447, 0.8323, -0.7342), (0.5005, 0.749, -0.7342), (0.637, 0.637, -0.7342), (0.749, 0.5005, -0.7342), (0.8323, 0.3447, -0.7342), (0.8835, 0.1757, -0.7342), (0.9008, -3.782e-07, -0.7342), (0.8835, -0.1757, -0.7342), (0.8323, -0.3447, -0.7342), (0.749, -0.5005, -0.7342), (0.637, -0.637, -0.7342), (0.5005, -0.749, -0.7342), (0.3447, -0.8323, -0.7342), (0.1757, -0.8835, -0.7342), (1.853e-16, -0.9008, -0.7342), (-0.1757, -0.8835, -0.7342), (-0.3447, -0.8323, -0.7342), (-0.5005, -0.749, -0.7342), (-0.637, -0.637, -0.7342), (-0.749, -0.5005, -0.7342), (-0.8323, -0.3447, -0.7342), (-0.8835, -0.1757, -0.7342), (-0.9008, -3.782e-07, -0.7342), (-0.8835, 0.1757, -0.7342), (-0.8323, 0.3447, -0.7342), (-0.749, 0.5005, -0.7342), (-0.637, 0.637, -0.7342), (-0.5005, 0.749, -0.7342), (-0.3447, 0.8323, -0.7342), (-0.1757, 0.8835, -0.7342), (0.0, 1.0, -0.6548), (0.1951, 0.9808, -0.6548), (0.3827, 0.9239, -0.6548), (0.5556, 0.8315, -0.6548), (0.7071, 0.7071, -0.6548), (0.8315, 0.5556, -0.6548), (0.9239, 0.3827, -0.6548), (0.9808, 0.1951, -0.6548), (1.0, 0.0, -0.6548), (0.9808, -0.1951, -0.6548), (0.9239, -0.3827, -0.6548), (0.8315, -0.5556, -0.6548), (0.7071, -0.7071, -0.6548), (0.5556, -0.8315, -0.6548), (0.3827, -0.9239, -0.6548), (0.1951, -0.9808, -0.6548), (0.0, -1.0, -0.6548), (-0.1951, -0.9808, -0.6548), (-0.3827, -0.9239, -0.6548), (-0.5556, -0.8315, -0.6548), (-0.7071, -0.7071, -0.6548), (-0.8315, -0.5556, -0.6548), (-0.9239, -0.3827, -0.6548), (-0.9808, -0.1951, -0.6548), (-1.0, 0.0, -0.6548), (-0.9808, 0.1951, -0.6548), (-0.9239, 0.3827, -0.6548), (-0.8315, 0.5556, -0.6548), (-0.7071, 0.7071, -0.6548), (-0.5556, 0.8315, -0.6548), (-0.3827, 0.9239, -0.6548), (-0.1951, 0.9808, -0.6548), (0.1951, 0.9808, -0.9167), (0.3827, 0.9239, -0.9167), (0.5556, 0.8315, -0.9167), (0.7071, 0.7071, -0.9167), (0.8315, 0.5556, -0.9167), (0.9239, 0.3827, -0.9167), (0.9808, 0.1951, -0.9167), (1.0, 0.0, -0.9167), (0.9808, -0.1951, -0.9167), (0.9239, -0.3827, -0.9167), (0.8315, -0.5556, -0.9167), (0.7071, -0.7071, -0.9167), (0.5556, -0.8315, -0.9167), (0.3827, -0.9239, -0.9167), (0.1951, -0.9808, -0.9167), (0.0, -1.0, -0.9167), (-0.1951, -0.9808, -0.9167), (-0.3827, -0.9239, -0.9167), (-0.5556, -0.8315, -0.9167), (-0.7071, -0.7071, -0.9167), (-0.8315, -0.5556, -0.9167), (-0.9239, -0.3827, -0.9167), (-0.9808, -0.1951, -0.9167), (-1.0, 0.0, -0.9167), (-0.9808, 0.1951, -0.9167), (-0.9239, 0.3827, -0.9167), (-0.8315, 0.5556, -0.9167), (-0.7071, 0.7071, -0.9167), (-0.5556, 0.8315, -0.9167), (-0.3827, 0.9239, -0.9167), (-0.1951, 0.9808, -0.9167), (0.0, 1.0, -0.9167), (0.1951, 0.9808, 1.0), (0.0, 1.0, 1.0), (0.3827, 0.9239, 1.0), (0.5556, 0.8315, 1.0), (0.7071, 0.7071, 1.0), (0.8315, 0.5556, 1.0), (0.9239, 0.3827, 1.0), (0.9808, 0.1951, 1.0), (1.0, 0.0, 1.0), (0.9808, -0.1951, 1.0), (0.9239, -0.3827, 1.0), (0.8315, -0.5556, 1.0), (0.7071, -0.7071, 1.0), (0.5556, -0.8315, 1.0), (0.3827, -0.9239, 1.0), (0.1951, -0.9808, 1.0), (0.0, -1.0, 1.0), (-0.1951, -0.9808, 1.0), (-0.3827, -0.9239, 1.0), (-0.5556, -0.8315, 1.0), (-0.7071, -0.7071, 1.0), (-0.8315, -0.5556, 1.0), (-0.9239, -0.3827, 1.0), (-0.9808, -0.1951, 1.0), (-1.0, 0.0, 1.0), (-0.9808, 0.1951, 1.0), (-0.9239, 0.3827, 1.0), (-0.8315, 0.5556, 1.0), (-0.7071, 0.7071, 1.0), (-0.5556, 0.8315, 1.0), (-0.3827, 0.9239, 1.0), (-0.1951, 0.9808, 1.0), (0.1951, 0.9808, 1.0), (0.0, 1.0, 1.0), (0.3827, 0.9239, 1.0), (0.5556, 0.8315, 1.0), (0.7071, 0.7071, 1.0), (0.8315, 0.5556, 1.0), (0.9239, 0.3827, 1.0), (0.9808, 0.1951, 1.0), (1.0, 0.0, 1.0), (0.9808, -0.1951, 1.0), (0.9239, -0.3827, 1.0), (0.8315, -0.5556, 1.0), (0.7071, -0.7071, 1.0), (0.5556, -0.8315, 1.0), (0.3827, -0.9239, 1.0), (0.1951, -0.9808, 1.0), (0.0, -1.0, 1.0), (-0.1951, -0.9808, 1.0), (-0.3827, -0.9239, 1.0), (-0.5556, -0.8315, 1.0), (-0.7071, -0.7071, 1.0), (-0.8315, -0.5556, 1.0), (-0.9239, -0.3827, 1.0), (-0.9808, -0.1951, 1.0), (-1.0, 0.0, 1.0), (-0.9808, 0.1951, 1.0), (-0.9239, 0.3827, 1.0), (-0.8315, 0.5556, 1.0), (-0.7071, 0.7071, 1.0), (-0.5556, 0.8315, 1.0), (-0.3827, 0.9239, 1.0), (-0.1951, 0.9808, 1.0), (0.1675, 0.8421, -0.4574), (1.125e-07, 0.8586, -0.4574), (0.3286, 0.7932, -0.4574), (0.477, 0.7139, -0.4574), (0.6071, 0.6071, -0.4574), (0.7139, 0.477, -0.4574), (0.7932, 0.3286, -0.4574), (0.8421, 0.1675, -0.4574), (0.8586, 0.0, -0.4574), (0.8421, -0.1675, -0.4574), (0.7932, -0.3286, -0.4574), (0.7139, -0.477, -0.4574), (0.6071, -0.6071, -0.4574), (0.477, -0.7139, -0.4574), (0.3286, -0.7932, -0.4574), (0.1675, -0.8421, -0.4574), (1.125e-07, -0.8586, -0.4574), (-0.1675, -0.8421, -0.4574), (-0.3286, -0.7932, -0.4574), (-0.477, -0.7139, -0.4574), (-0.6071, -0.6071, -0.4574), (-0.7139, -0.477, -0.4574), (-0.7932, -0.3286, -0.4574), (-0.8421, -0.1675, -0.4574), (-0.8586, 0.0, -0.4574), (-0.8421, 0.1675, -0.4574), (-0.7932, 0.3286, -0.4574), (-0.7139, 0.477, -0.4574), (-0.6071, 0.6071, -0.4574), (-0.477, 0.7139, -0.4574), (-0.3286, 0.7932, -0.4574), (-0.1675, 0.8421, -0.4574)], [], [(128, 193, 192, 129), (129, 192, 194, 130), (130, 194, 195, 131), (131, 195, 196, 132), (132, 196, 197, 133), (133, 197, 198, 134), (134, 198, 199, 135), (135, 199, 200, 136), (136, 200, 201, 137), (137, 201, 202, 138), (138, 202, 203, 139), (139, 203, 204, 140), (140, 204, 205, 141), (141, 205, 206, 142), (142, 206, 207, 143), (143, 207, 208, 144), (144, 208, 209, 145), (145, 209, 210, 146), (146, 210, 211, 147), (147, 211, 212, 148), (148, 212, 213, 149), (149, 213, 214, 150), (150, 214, 215, 151), (151, 215, 216, 152), (152, 216, 217, 153), (153, 217, 218, 154), (154, 218, 219, 155), (155, 219, 220, 156), (156, 220, 221, 157), (157, 221, 222, 158), (31, 29, 270, 271), (158, 222, 223, 159), (159, 223, 193, 128), (0, 2, 4, 6, 8, 10, 12, 14, 16, 18, 20, 22, 24, 26, 28, 30, 32, 34, 36, 38, 40, 42, 44, 46, 48, 50, 52, 54, 56, 58, 60, 62), (190, 95, 64, 191), (189, 94, 95, 190), (188, 93, 94, 189), (187, 92, 93, 188), (186, 91, 92, 187), (185, 90, 91, 186), (184, 89, 90, 185), (183, 88, 89, 184), (182, 87, 88, 183), (181, 86, 87, 182), (180, 85, 86, 181), (179, 84, 85, 180), (178, 83, 84, 179), (177, 82, 83, 178), (176, 81, 82, 177), (175, 80, 81, 176), (174, 79, 80, 175), (173, 78, 79, 174), (172, 77, 78, 173), (171, 76, 77, 172), (170, 75, 76, 171), (169, 74, 75, 170), (168, 73, 74, 169), (167, 72, 73, 168), (166, 71, 72, 167), (165, 70, 71, 166), (164, 69, 70, 165), (163, 68, 69, 164), (162, 67, 68, 163), (161, 66, 67, 162), (160, 65, 66, 161), (191, 64, 65, 160), (95, 127, 96, 64), (94, 126, 127, 95), (93, 125, 126, 94), (92, 124, 125, 93), (91, 123, 124, 92), (90, 122, 123, 91), (89, 121, 122, 90), (88, 120, 121, 89), (87, 119, 120, 88), (86, 118, 119, 87), (85, 117, 118, 86), (84, 116, 117, 85), (83, 115, 116, 84), (82, 114, 115, 83), (81, 113, 114, 82), (80, 112, 113, 81), (79, 111, 112, 80), (78, 110, 111, 79), (77, 109, 110, 78), (76, 108, 109, 77), (75, 107, 108, 76), (74, 106, 107, 75), (73, 105, 106, 74), (72, 104, 105, 73), (71, 103, 104, 72), (70, 102, 103, 71), (69, 101, 102, 70), (68, 100, 101, 69), (67, 99, 100, 68), (66, 98, 99, 67), (65, 97, 98, 66), (64, 96, 97, 65), (127, 159, 128, 96), (126, 158, 159, 127), (125, 157, 158, 126), (124, 156, 157, 125), (123, 155, 156, 124), (122, 154, 155, 123), (121, 153, 154, 122), (120, 152, 153, 121), (119, 151, 152, 120), (118, 150, 151, 119), (117, 149, 150, 118), (116, 148, 149, 117), (115, 147, 148, 116), (114, 146, 147, 115), (113, 145, 146, 114), (112, 144, 145, 113), (111, 143, 144, 112), (110, 142, 143, 111), (109, 141, 142, 110), (108, 140, 141, 109), (107, 139, 140, 108), (106, 138, 139, 107), (105, 137, 138, 106), (104, 136, 137, 105), (103, 135, 136, 104), (102, 134, 135, 103), (101, 133, 134, 102), (100, 132, 133, 101), (99, 131, 132, 100), (98, 130, 131, 99), (97, 129, 130, 98), (96, 128, 129, 97), (0, 191, 160, 2), (2, 160, 161, 4), (4, 161, 162, 6), (6, 162, 163, 8), (8, 163, 164, 10), (10, 164, 165, 12), (12, 165, 166, 14), (14, 166, 167, 16), (16, 167, 168, 18), (18, 168, 169, 20), (20, 169, 170, 22), (22, 170, 171, 24), (24, 171, 172, 26), (26, 172, 173, 28), (28, 173, 174, 30), (30, 174, 175, 32), (32, 175, 176, 34), (34, 176, 177, 36), (36, 177, 178, 38), (38, 178, 179, 40), (40, 179, 180, 42), (42, 180, 181, 44), (44, 181, 182, 46), (46, 182, 183, 48), (48, 183, 184, 50), (50, 184, 185, 52), (52, 185, 186, 54), (54, 186, 187, 56), (56, 187, 188, 58), (58, 188, 189, 60), (60, 189, 190, 62), (62, 190, 191, 0), (225, 224, 192, 193), (224, 226, 194, 192), (226, 227, 195, 194), (227, 228, 196, 195), (228, 229, 197, 196), (229, 230, 198, 197), (230, 231, 199, 198), (231, 232, 200, 199), (232, 233, 201, 200), (233, 234, 202, 201), (234, 235, 203, 202), (235, 236, 204, 203), (236, 237, 205, 204), (237, 238, 206, 205), (238, 239, 207, 206), (239, 240, 208, 207), (240, 241, 209, 208), (241, 242, 210, 209), (242, 243, 211, 210), (243, 244, 212, 211), (244, 245, 213, 212), (245, 246, 214, 213), (246, 247, 215, 214), (247, 248, 216, 215), (248, 249, 217, 216), (249, 250, 218, 217), (250, 251, 219, 218), (251, 252, 220, 219), (252, 253, 221, 220), (253, 254, 222, 221), (254, 255, 223, 222), (255, 225, 193, 223), (1, 3, 224, 225), (3, 5, 226, 224), (5, 7, 227, 226), (7, 9, 228, 227), (9, 11, 229, 228), (11, 13, 230, 229), (13, 15, 231, 230), (15, 17, 232, 231), (17, 19, 233, 232), (19, 21, 234, 233), (21, 23, 235, 234), (23, 25, 236, 235), (25, 27, 237, 236), (27, 29, 238, 237), (29, 31, 239, 238), (31, 33, 240, 239), (33, 35, 241, 240), (35, 37, 242, 241), (37, 39, 243, 242), (39, 41, 244, 243), (41, 43, 245, 244), (43, 45, 246, 245), (45, 47, 247, 246), (47, 49, 248, 247), (49, 51, 249, 248), (51, 53, 250, 249), (53, 55, 251, 250), (55, 57, 252, 251), (57, 59, 253, 252), (59, 61, 254, 253), (61, 63, 255, 254), (63, 1, 225, 255), (256, 257, 287, 286, 285, 284, 283, 282, 281, 280, 279, 278, 277, 276, 275, 274, 273, 272, 271, 270, 269, 268, 267, 266, 265, 264, 263, 262, 261, 260, 259, 258), (5, 3, 256, 258), (59, 57, 284, 285), (33, 31, 271, 272), (7, 5, 258, 259), (61, 59, 285, 286), (35, 33, 272, 273), (9, 7, 259, 260), (63, 61, 286, 287), (37, 35, 273, 274), (11, 9, 260, 261), (1, 63, 287, 257), (39, 37, 274, 275), (13, 11, 261, 262), (41, 39, 275, 276), (15, 13, 262, 263), (43, 41, 276, 277), (17, 15, 263, 264), (45, 43, 277, 278), (19, 17, 264, 265), (47, 45, 278, 279), (21, 19, 265, 266), (49, 47, 279, 280), (23, 21, 266, 267), (51, 49, 280, 281), (25, 23, 267, 268), (53, 51, 281, 282), (27, 25, 268, 269), (55, 53, 282, 283), (29, 27, 269, 270), (3, 1, 257, 256), (57, 55, 283, 284)])
_uv = me_cylinder_001.uv_layers.new(name='UVMap')
_uv.uv.foreach_set('vector', [1.0, 0.5863, 1.0, 1.0, 0.9688, 1.0, 0.9688, 0.5863, 0.9688, 0.5863, 0.9688, 1.0, 0.9375, 1.0, 0.9375, 0.5863, 0.9375, 0.5863, 0.9375, 1.0, 0.9062, 1.0, 0.9062, 0.5863, 0.9062, 0.5863, 0.9062, 1.0, 0.875, 1.0, 0.875, 0.5863, 0.875, 0.5863, 0.875, 1.0, 0.8438, 1.0, 0.8438, 0.5863, 0.8438, 0.5863, 0.8438, 1.0, 0.8125, 1.0, 0.8125, 0.5863, 0.8125, 0.5863, 0.8125, 1.0, 0.7812, 1.0, 0.7812, 0.5863, 0.7812, 0.5863, 0.7812, 1.0, 0.75, 1.0, 0.75, 0.5863, 0.75, 0.5863, 0.75, 1.0, 0.7188, 1.0, 0.7188, 0.5863, 0.7188, 0.5863, 0.7188, 1.0, 0.6875, 1.0, 0.6875, 0.5863, 0.6875, 0.5863, 0.6875, 1.0, 0.6562, 1.0, 0.6562, 0.5863, 0.6562, 0.5863, 0.6562, 1.0, 0.625, 1.0, 0.625, 0.5863, 0.625, 0.5863, 0.625, 1.0, 0.5938, 1.0, 0.5938, 0.5863, 0.5938, 0.5863, 0.5938, 1.0, 0.5625, 1.0, 0.5625, 0.5863, 0.5625, 0.5863, 0.5625, 1.0, 0.5312, 1.0, 0.5312, 0.5863, 0.5312, 0.5863, 0.5312, 1.0, 0.5, 1.0, 0.5, 0.5863, 0.5, 0.5863, 0.5, 1.0, 0.4688, 1.0, 0.4688, 0.5863, 0.4688, 0.5863, 0.4688, 1.0, 0.4375, 1.0, 0.4375, 0.5863, 0.4375, 0.5863, 0.4375, 1.0, 0.4062, 1.0, 0.4062, 0.5863, 0.4062, 0.5863, 0.4062, 1.0, 0.375, 1.0, 0.375, 0.5863, 0.375, 0.5863, 0.375, 1.0, 0.3438, 1.0, 0.3438, 0.5863, 0.3438, 0.5863, 0.3438, 1.0, 0.3125, 1.0, 0.3125, 0.5863, 0.3125, 0.5863, 0.3125, 1.0, 0.2812, 1.0, 0.2812, 0.5863, 0.2812, 0.5863, 0.2812, 1.0, 0.25, 1.0, 0.25, 0.5863, 0.25, 0.5863, 0.25, 1.0, 0.2188, 1.0, 0.2188, 0.5863, 0.2188, 0.5863, 0.2188, 1.0, 0.1875, 1.0, 0.1875, 0.5863, 0.1875, 0.5863, 0.1875, 1.0, 0.1562, 1.0, 0.1562, 0.5863, 0.1562, 0.5863, 0.1562, 1.0, 0.125, 1.0, 0.125, 0.5863, 0.125, 0.5863, 0.125, 1.0, 0.09375, 1.0, 0.09375, 0.5863, 0.09375, 0.5863, 0.09375, 1.0, 0.0625, 1.0, 0.0625, 0.5863, 0.2849, 0.07437, 0.3185, 0.08456, 0.3185, 0.08456, 0.2849, 0.07437, 0.0625, 0.5863, 0.0625, 1.0, 0.03125, 1.0, 0.03125, 0.5863, 0.03125, 0.5863, 0.03125, 1.0, 0.0, 1.0, 0.0, 0.5863, 0.75, 0.49, 0.7968, 0.4854, 0.8418, 0.4717, 0.8833, 0.4496, 0.9197, 0.4197, 0.9496, 0.3833, 0.9717, 0.3418, 0.9854, 0.2968, 0.99, 0.25, 0.9854, 0.2032, 0.9717, 0.1582, 0.9496, 0.1167, 0.9197, 0.08029, 0.8833, 0.05045, 0.8418, 0.02827, 0.7968, 0.01461, 0.75, 0.01, 0.7032, 0.01461, 0.6582, 0.02827, 0.6167, 0.05045, 0.5803, 0.08029, 0.5504, 0.1167, 0.5283, 0.1582, 0.5146, 0.2032, 0.51, 0.25, 0.5146, 0.2968, 0.5283, 0.3418, 0.5504, 0.3833, 0.5803, 0.4197, 0.6167, 0.4496, 0.6582, 0.4717, 0.7032, 0.4854, 0.03125, 0.5208, 0.03125, 0.5417, 0.0, 0.5417, 0.0, 0.5208, 0.0625, 0.5208, 0.0625, 0.5417, 0.03125, 0.5417, 0.03125, 0.5208, 0.09375, 0.5208, 0.09375, 0.5417, 0.0625, 0.5417, 0.0625, 0.5208, 0.125, 0.5208, 0.125, 0.5417, 0.09375, 0.5417, 0.09375, 0.5208, 0.1562, 0.5208, 0.1562, 0.5417, 0.125, 0.5417, 0.125, 0.5208, 0.1875, 0.5208, 0.1875, 0.5417, 0.1562, 0.5417, 0.1562, 0.5208, 0.2188, 0.5208, 0.2188, 0.5417, 0.1875, 0.5417, 0.1875, 0.5208, 0.25, 0.5208, 0.25, 0.5417, 0.2188, 0.5417, 0.2188, 0.5208, 0.2812, 0.5208, 0.2812, 0.5417, 0.25, 0.5417, 0.25, 0.5208, 0.3125, 0.5208, 0.3125, 0.5417, 0.2812, 0.5417, 0.2812, 0.5208, 0.3438, 0.5208, 0.3438, 0.5417, 0.3125, 0.5417, 0.3125, 0.5208, 0.375, 0.5208, 0.375, 0.5417, 0.3438, 0.5417, 0.3438, 0.5208, 0.4062, 0.5208, 0.4062, 0.5417, 0.375, 0.5417, 0.375, 0.5208, 0.4375, 0.5208, 0.4375, 0.5417, 0.4062, 0.5417, 0.4062, 0.5208, 0.4688, 0.5208, 0.4688, 0.5417, 0.4375, 0.5417, 0.4375, 0.5208, 0.5, 0.5208, 0.5, 0.5417, 0.4688, 0.5417, 0.4688, 0.5208, 0.5312, 0.5208, 0.5312, 0.5417, 0.5, 0.5417, 0.5, 0.5208, 0.5625, 0.5208, 0.5625, 0.5417, 0.5312, 0.5417, 0.5312, 0.5208, 0.5938, 0.5208, 0.5938, 0.5417, 0.5625, 0.5417, 0.5625, 0.5208, 0.625, 0.5208, 0.625, 0.5417, 0.5938, 0.5417, 0.5938, 0.5208, 0.6562, 0.5208, 0.6562, 0.5417, 0.625, 0.5417, 0.625, 0.5208, 0.6875, 0.5208, 0.6875, 0.5417, 0.6562, 0.5417, 0.6562, 0.5208, 0.7188, 0.5208, 0.7188, 0.5417, 0.6875, 0.5417, 0.6875, 0.5208, 0.75, 0.5208, 0.75, 0.5417, 0.7188, 0.5417, 0.7188, 0.5208, 0.7812, 0.5208, 0.7812, 0.5417, 0.75, 0.5417, 0.75, 0.5208, 0.8125, 0.5208, 0.8125, 0.5417, 0.7812, 0.5417, 0.7812, 0.5208, 0.8438, 0.5208, 0.8438, 0.5417, 0.8125, 0.5417, 0.8125, 0.5208, 0.875, 0.5208, 0.875, 0.5417, 0.8438, 0.5417, 0.8438, 0.5208, 0.9062, 0.5208, 0.9062, 0.5417, 0.875, 0.5417, 0.875, 0.5208, 0.9375, 0.5208, 0.9375, 0.5417, 0.9062, 0.5417, 0.9062, 0.5208, 0.9688, 0.5208, 0.9688, 0.5417, 0.9375, 0.5417, 0.9375, 0.5208, 1.0, 0.5208, 1.0, 0.5417, 0.9688, 0.5417, 0.9688, 0.5208, 0.03125, 0.5417, 0.03125, 0.5678, 0.0, 0.5678, 0.0, 0.5417, 0.0625, 0.5417, 0.0625, 0.5678, 0.03125, 0.5678, 0.03125, 0.5417, 0.09375, 0.5417, 0.09375, 0.5678, 0.0625, 0.5678, 0.0625, 0.5417, 0.125, 0.5417, 0.125, 0.5678, 0.09375, 0.5678, 0.09375, 0.5417, 0.1562, 0.5417, 0.1562, 0.5678, 0.125, 0.5678, 0.125, 0.5417, 0.1875, 0.5417, 0.1875, 0.5678, 0.1562, 0.5678, 0.1562, 0.5417, 0.2188, 0.5417, 0.2188, 0.5678, 0.1875, 0.5678, 0.1875, 0.5417, 0.25, 0.5417, 0.25, 0.5678, 0.2188, 0.5678, 0.2188, 0.5417, 0.2812, 0.5417, 0.2812, 0.5678, 0.25, 0.5678, 0.25, 0.5417, 0.3125, 0.5417, 0.3125, 0.5678, 0.2812, 0.5678, 0.2812, 0.5417, 0.3438, 0.5417, 0.3438, 0.5678, 0.3125, 0.5678, 0.3125, 0.5417, 0.375, 0.5417, 0.375, 0.5678, 0.3438, 0.5678, 0.3438, 0.5417, 0.4062, 0.5417, 0.4062, 0.5678, 0.375, 0.5678, 0.375, 0.5417, 0.4375, 0.5417, 0.4375, 0.5678, 0.4062, 0.5678, 0.4062, 0.5417, 0.4688, 0.5417, 0.4688, 0.5678, 0.4375, 0.5678, 0.4375, 0.5417, 0.5, 0.5417, 0.5, 0.5678, 0.4688, 0.5678, 0.4688, 0.5417, 0.5312, 0.5417, 0.5312, 0.5678, 0.5, 0.5678, 0.5, 0.5417, 0.5625, 0.5417, 0.5625, 0.5678, 0.5312, 0.5678, 0.5312, 0.5417, 0.5938, 0.5417, 0.5938, 0.5678, 0.5625, 0.5678, 0.5625, 0.5417, 0.625, 0.5417, 0.625, 0.5678, 0.5938, 0.5678, 0.5938, 0.5417, 0.6562, 0.5417, 0.6562, 0.5678, 0.625, 0.5678, 0.625, 0.5417, 0.6875, 0.5417, 0.6875, 0.5678, 0.6562, 0.5678, 0.6562, 0.5417, 0.7188, 0.5417, 0.7188, 0.5678, 0.6875, 0.5678, 0.6875, 0.5417, 0.75, 0.5417, 0.75, 0.5678, 0.7188, 0.5678, 0.7188, 0.5417, 0.7812, 0.5417, 0.7812, 0.5678, 0.75, 0.5678, 0.75, 0.5417, 0.8125, 0.5417, 0.8125, 0.5678, 0.7812, 0.5678, 0.7812, 0.5417, 0.8438, 0.5417, 0.8438, 0.5678, 0.8125, 0.5678, 0.8125, 0.5417, 0.875, 0.5417, 0.875, 0.5678, 0.8438, 0.5678, 0.8438, 0.5417, 0.9062, 0.5417, 0.9062, 0.5678, 0.875, 0.5678, 0.875, 0.5417, 0.9375, 0.5417, 0.9375, 0.5678, 0.9062, 0.5678, 0.9062, 0.5417, 0.9688, 0.5417, 0.9688, 0.5678, 0.9375, 0.5678, 0.9375, 0.5417, 1.0, 0.5417, 1.0, 0.5678, 0.9688, 0.5678, 0.9688, 0.5417, 0.03125, 0.5678, 0.03125, 0.5863, 0.0, 0.5863, 0.0, 0.5678, 0.0625, 0.5678, 0.0625, 0.5863, 0.03125, 0.5863, 0.03125, 0.5678, 0.09375, 0.5678, 0.09375, 0.5863, 0.0625, 0.5863, 0.0625, 0.5678, 0.125, 0.5678, 0.125, 0.5863, 0.09375, 0.5863, 0.09375, 0.5678, 0.1562, 0.5678, 0.1562, 0.5863, 0.125, 0.5863, 0.125, 0.5678, 0.1875, 0.5678, 0.1875, 0.5863, 0.1562, 0.5863, 0.1562, 0.5678, 0.2188, 0.5678, 0.2188, 0.5863, 0.1875, 0.5863, 0.1875, 0.5678, 0.25, 0.5678, 0.25, 0.5863, 0.2188, 0.5863, 0.2188, 0.5678, 0.2812, 0.5678, 0.2812, 0.5863, 0.25, 0.5863, 0.25, 0.5678, 0.3125, 0.5678, 0.3125, 0.5863, 0.2812, 0.5863, 0.2812, 0.5678, 0.3438, 0.5678, 0.3438, 0.5863, 0.3125, 0.5863, 0.3125, 0.5678, 0.375, 0.5678, 0.375, 0.5863, 0.3438, 0.5863, 0.3438, 0.5678, 0.4062, 0.5678, 0.4062, 0.5863, 0.375, 0.5863, 0.375, 0.5678, 0.4375, 0.5678, 0.4375, 0.5863, 0.4062, 0.5863, 0.4062, 0.5678, 0.4688, 0.5678, 0.4688, 0.5863, 0.4375, 0.5863, 0.4375, 0.5678, 0.5, 0.5678, 0.5, 0.5863, 0.4688, 0.5863, 0.4688, 0.5678, 0.5312, 0.5678, 0.5312, 0.5863, 0.5, 0.5863, 0.5, 0.5678, 0.5625, 0.5678, 0.5625, 0.5863, 0.5312, 0.5863, 0.5312, 0.5678, 0.5938, 0.5678, 0.5938, 0.5863, 0.5625, 0.5863, 0.5625, 0.5678, 0.625, 0.5678, 0.625, 0.5863, 0.5938, 0.5863, 0.5938, 0.5678, 0.6562, 0.5678, 0.6562, 0.5863, 0.625, 0.5863, 0.625, 0.5678, 0.6875, 0.5678, 0.6875, 0.5863, 0.6562, 0.5863, 0.6562, 0.5678, 0.7188, 0.5678, 0.7188, 0.5863, 0.6875, 0.5863, 0.6875, 0.5678, 0.75, 0.5678, 0.75, 0.5863, 0.7188, 0.5863, 0.7188, 0.5678, 0.7812, 0.5678, 0.7812, 0.5863, 0.75, 0.5863, 0.75, 0.5678, 0.8125, 0.5678, 0.8125, 0.5863, 0.7812, 0.5863, 0.7812, 0.5678, 0.8438, 0.5678, 0.8438, 0.5863, 0.8125, 0.5863, 0.8125, 0.5678, 0.875, 0.5678, 0.875, 0.5863, 0.8438, 0.5863, 0.8438, 0.5678, 0.9062, 0.5678, 0.9062, 0.5863, 0.875, 0.5863, 0.875, 0.5678, 0.9375, 0.5678, 0.9375, 0.5863, 0.9062, 0.5863, 0.9062, 0.5678, 0.9688, 0.5678, 0.9688, 0.5863, 0.9375, 0.5863, 0.9375, 0.5678, 1.0, 0.5678, 1.0, 0.5863, 0.9688, 0.5863, 0.9688, 0.5678, 1.0, 0.5, 1.0, 0.5208, 0.9688, 0.5208, 0.9688, 0.5, 0.9688, 0.5, 0.9688, 0.5208, 0.9375, 0.5208, 0.9375, 0.5, 0.9375, 0.5, 0.9375, 0.5208, 0.9062, 0.5208, 0.9062, 0.5, 0.9062, 0.5, 0.9062, 0.5208, 0.875, 0.5208, 0.875, 0.5, 0.875, 0.5, 0.875, 0.5208, 0.8438, 0.5208, 0.8438, 0.5, 0.8438, 0.5, 0.8438, 0.5208, 0.8125, 0.5208, 0.8125, 0.5, 0.8125, 0.5, 0.8125, 0.5208, 0.7812, 0.5208, 0.7812, 0.5, 0.7812, 0.5, 0.7812, 0.5208, 0.75, 0.5208, 0.75, 0.5, 0.75, 0.5, 0.75, 0.5208, 0.7188, 0.5208, 0.7188, 0.5, 0.7188, 0.5, 0.7188, 0.5208, 0.6875, 0.5208, 0.6875, 0.5, 0.6875, 0.5, 0.6875, 0.5208, 0.6562, 0.5208, 0.6562, 0.5, 0.6562, 0.5, 0.6562, 0.5208, 0.625, 0.5208, 0.625, 0.5, 0.625, 0.5, 0.625, 0.5208, 0.5938, 0.5208, 0.5938, 0.5, 0.5938, 0.5, 0.5938, 0.5208, 0.5625, 0.5208, 0.5625, 0.5, 0.5625, 0.5, 0.5625, 0.5208, 0.5312, 0.5208, 0.5312, 0.5, 0.5312, 0.5, 0.5312, 0.5208, 0.5, 0.5208, 0.5, 0.5, 0.5, 0.5, 0.5, 0.5208, 0.4688, 0.5208, 0.4688, 0.5, 0.4688, 0.5, 0.4688, 0.5208, 0.4375, 0.5208, 0.4375, 0.5, 0.4375, 0.5, 0.4375, 0.5208, 0.4062, 0.5208, 0.4062, 0.5, 0.4062, 0.5, 0.4062, 0.5208, 0.375, 0.5208, 0.375, 0.5, 0.375, 0.5, 0.375, 0.5208, 0.3438, 0.5208, 0.3438, 0.5, 0.3438, 0.5, 0.3438, 0.5208, 0.3125, 0.5208, 0.3125, 0.5, 0.3125, 0.5, 0.3125, 0.5208, 0.2812, 0.5208, 0.2812, 0.5, 0.2812, 0.5, 0.2812, 0.5208, 0.25, 0.5208, 0.25, 0.5, 0.25, 0.5, 0.25, 0.5208, 0.2188, 0.5208, 0.2188, 0.5, 0.2188, 0.5, 0.2188, 0.5208, 0.1875, 0.5208, 0.1875, 0.5, 0.1875, 0.5, 0.1875, 0.5208, 0.1562, 0.5208, 0.1562, 0.5, 0.1562, 0.5, 0.1562, 0.5208, 0.125, 0.5208, 0.125, 0.5, 0.125, 0.5, 0.125, 0.5208, 0.09375, 0.5208, 0.09375, 0.5, 0.09375, 0.5, 0.09375, 0.5208, 0.0625, 0.5208, 0.0625, 0.5, 0.0625, 0.5, 0.0625, 0.5208, 0.03125, 0.5208, 0.03125, 0.5, 0.03125, 0.5, 0.03125, 0.5208, 0.0, 0.5208, 0.0, 0.5, 0.25, 0.49, 0.2968, 0.4854, 0.2968, 0.4854, 0.25, 0.49, 0.2968, 0.4854, 0.3418, 0.4717, 0.3418, 0.4717, 0.2968, 0.4854, 0.3418, 0.4717, 0.3833, 0.4496, 0.3833, 0.4496, 0.3418, 0.4717, 0.3833, 0.4496, 0.4197, 0.4197, 0.4197, 0.4197, 0.3833, 0.4496, 0.4197, 0.4197, 0.4496, 0.3833, 0.4496, 0.3833, 0.4197, 0.4197, 0.4496, 0.3833, 0.4717, 0.3418, 0.4717, 0.3418, 0.4496, 0.3833, 0.4717, 0.3418, 0.4854, 0.2968, 0.4854, 0.2968, 0.4717, 0.3418, 0.4854, 0.2968, 0.49, 0.25, 0.49, 0.25, 0.4854, 0.2968, 0.49, 0.25, 0.4854, 0.2032, 0.4854, 0.2032, 0.49, 0.25, 0.4854, 0.2032, 0.4717, 0.1582, 0.4717, 0.1582, 0.4854, 0.2032, 0.4717, 0.1582, 0.4496, 0.1167, 0.4496, 0.1167, 0.4717, 0.1582, 0.4496, 0.1167, 0.4197, 0.08029, 0.4197, 0.08029, 0.4496, 0.1167, 0.4197, 0.08029, 0.3833, 0.05045, 0.3833, 0.05045, 0.4197, 0.08029, 0.3833, 0.05045, 0.3418, 0.02827, 0.3418, 0.02827, 0.3833, 0.05045, 0.3418, 0.02827, 0.2968, 0.01461, 0.2968, 0.01461, 0.3418, 0.02827, 0.2968, 0.01461, 0.25, 0.01, 0.25, 0.01, 0.2968, 0.01461, 0.25, 0.01, 0.2032, 0.01461, 0.2032, 0.01461, 0.25, 0.01, 0.2032, 0.01461, 0.1582, 0.02827, 0.1582, 0.02827, 0.2032, 0.01461, 0.1582, 0.02827, 0.1167, 0.05045, 0.1167, 0.05045, 0.1582, 0.02827, 0.1167, 0.05045, 0.08029, 0.08029, 0.08029, 0.08029, 0.1167, 0.05045, 0.08029, 0.08029, 0.05045, 0.1167, 0.05045, 0.1167, 0.08029, 0.08029, 0.05045, 0.1167, 0.02827, 0.1582, 0.02827, 0.1582, 0.05045, 0.1167, 0.02827, 0.1582, 0.01461, 0.2032, 0.01461, 0.2032, 0.02827, 0.1582, 0.01461, 0.2032, 0.01, 0.25, 0.01, 0.25, 0.01461, 0.2032, 0.01, 0.25, 0.01461, 0.2968, 0.01461, 0.2968, 0.01, 0.25, 0.01461, 0.2968, 0.02827, 0.3418, 0.02827, 0.3418, 0.01461, 0.2968, 0.02827, 0.3418, 0.05045, 0.3833, 0.05045, 0.3833, 0.02827, 0.3418, 0.05045, 0.3833, 0.08029, 0.4197, 0.08029, 0.4197, 0.05045, 0.3833, 0.08029, 0.4197, 0.1167, 0.4496, 0.1167, 0.4496, 0.08029, 0.4197, 0.1167, 0.4496, 0.1582, 0.4717, 0.1582, 0.4717, 0.1167, 0.4496, 0.1582, 0.4717, 0.2032, 0.4854, 0.2032, 0.4854, 0.1582, 0.4717, 0.2032, 0.4854, 0.25, 0.49, 0.25, 0.49, 0.2032, 0.4854, 0.25, 0.4291, 0.2849, 0.4256, 0.2968, 0.4854, 0.25, 0.49, 0.2849, 0.4256, 0.3185, 0.4154, 0.3418, 0.4717, 0.2968, 0.4854, 0.3185, 0.4154, 0.3495, 0.3989, 0.3833, 0.4496, 0.3418, 0.4717, 0.3495, 0.3989, 0.3766, 0.3766, 0.4197, 0.4197, 0.3833, 0.4496, 0.3766, 0.3766, 0.3989, 0.3495, 0.4496, 0.3833, 0.4197, 0.4197, 0.3989, 0.3495, 0.4154, 0.3185, 0.4717, 0.3418, 0.4496, 0.3833, 0.4154, 0.3185, 0.4256, 0.2849, 0.4854, 0.2968, 0.4717, 0.3418, 0.4256, 0.2849, 0.4291, 0.25, 0.49, 0.25, 0.4854, 0.2968, 0.4291, 0.25, 0.4256, 0.2151, 0.4854, 0.2032, 0.49, 0.25, 0.4256, 0.2151, 0.4154, 0.1815, 0.4717, 0.1582, 0.4854, 0.2032, 0.4154, 0.1815, 0.3989, 0.1505, 0.4496, 0.1167, 0.4717, 0.1582, 0.3989, 0.1505, 0.3766, 0.1234, 0.4197, 0.08029, 0.4496, 0.1167, 0.3766, 0.1234, 0.3495, 0.1011, 0.3833, 0.05045, 0.4197, 0.08029, 0.3495, 0.1011, 0.3185, 0.08456, 0.3418, 0.02827, 0.3833, 0.05045, 0.3185, 0.08456, 0.2849, 0.07437, 0.2968, 0.01461, 0.3418, 0.02827, 0.2849, 0.07437, 0.25, 0.07093, 0.25, 0.01, 0.2968, 0.01461, 0.25, 0.07093, 0.2151, 0.07437, 0.2032, 0.01461, 0.25, 0.01, 0.2151, 0.07437, 0.1815, 0.08456, 0.1582, 0.02827, 0.2032, 0.01461, 0.1815, 0.08456, 0.1505, 0.1011, 0.1167, 0.05045, 0.1582, 0.02827, 0.1505, 0.1011, 0.1234, 0.1234, 0.08029, 0.08029, 0.1167, 0.05045, 0.1234, 0.1234, 0.1011, 0.1505, 0.05045, 0.1167, 0.08029, 0.08029, 0.1011, 0.1505, 0.08456, 0.1815, 0.02827, 0.1582, 0.05045, 0.1167, 0.08456, 0.1815, 0.07437, 0.2151, 0.01461, 0.2032, 0.02827, 0.1582, 0.07437, 0.2151, 0.07093, 0.25, 0.01, 0.25, 0.01461, 0.2032, 0.07093, 0.25, 0.07437, 0.2849, 0.01461, 0.2968, 0.01, 0.25, 0.07437, 0.2849, 0.08456, 0.3185, 0.02827, 0.3418, 0.01461, 0.2968, 0.08456, 0.3185, 0.1011, 0.3495, 0.05045, 0.3833, 0.02827, 0.3418, 0.1011, 0.3495, 0.1234, 0.3766, 0.08029, 0.4197, 0.05045, 0.3833, 0.1234, 0.3766, 0.1505, 0.3989, 0.1167, 0.4496, 0.08029, 0.4197, 0.1505, 0.3989, 0.1815, 0.4154, 0.1582, 0.4717, 0.1167, 0.4496, 0.1815, 0.4154, 0.2151, 0.4256, 0.2032, 0.4854, 0.1582, 0.4717, 0.2151, 0.4256, 0.25, 0.4291, 0.25, 0.49, 0.2032, 0.4854, 0.2849, 0.4256, 0.25, 0.4291, 0.2151, 0.4256, 0.1815, 0.4154, 0.1505, 0.3989, 0.1234, 0.3766, 0.1011, 0.3495, 0.08456, 0.3185, 0.07437, 0.2849, 0.07093, 0.25, 0.07437, 0.2151, 0.08456, 0.1815, 0.1011, 0.1505, 0.1234, 0.1234, 0.1505, 0.1011, 0.1815, 0.08456, 0.2151, 0.07437, 0.25, 0.07093, 0.2849, 0.07437, 0.3185, 0.08456, 0.3495, 0.1011, 0.3766, 0.1234, 0.3989, 0.1505, 0.4154, 0.1815, 0.4256, 0.2151, 0.4291, 0.25, 0.4256, 0.2849, 0.4154, 0.3185, 0.3989, 0.3495, 0.3766, 0.3766, 0.3495, 0.3989, 0.3185, 0.4154, 0.3185, 0.4154, 0.2849, 0.4256, 0.2849, 0.4256, 0.3185, 0.4154, 0.1505, 0.3989, 0.1234, 0.3766, 0.1234, 0.3766, 0.1505, 0.3989, 0.25, 0.07093, 0.2849, 0.07437, 0.2849, 0.07437, 0.25, 0.07093, 0.3495, 0.3989, 0.3185, 0.4154, 0.3185, 0.4154, 0.3495, 0.3989, 0.1815, 0.4154, 0.1505, 0.3989, 0.1505, 0.3989, 0.1815, 0.4154, 0.2151, 0.07437, 0.25, 0.07093, 0.25, 0.07093, 0.2151, 0.07437, 0.3766, 0.3766, 0.3495, 0.3989, 0.3495, 0.3989, 0.3766, 0.3766, 0.2151, 0.4256, 0.1815, 0.4154, 0.1815, 0.4154, 0.2151, 0.4256, 0.1815, 0.08456, 0.2151, 0.07437, 0.2151, 0.07437, 0.1815, 0.08456, 0.3989, 0.3495, 0.3766, 0.3766, 0.3766, 0.3766, 0.3989, 0.3495, 0.25, 0.4291, 0.2151, 0.4256, 0.2151, 0.4256, 0.25, 0.4291, 0.1505, 0.1011, 0.1815, 0.08456, 0.1815, 0.08456, 0.1505, 0.1011, 0.4154, 0.3185, 0.3989, 0.3495, 0.3989, 0.3495, 0.4154, 0.3185, 0.1234, 0.1234, 0.1505, 0.1011, 0.1505, 0.1011, 0.1234, 0.1234, 0.4256, 0.2849, 0.4154, 0.3185, 0.4154, 0.3185, 0.4256, 0.2849, 0.1011, 0.1505, 0.1234, 0.1234, 0.1234, 0.1234, 0.1011, 0.1505, 0.4291, 0.25, 0.4256, 0.2849, 0.4256, 0.2849, 0.4291, 0.25, 0.08456, 0.1815, 0.1011, 0.1505, 0.1011, 0.1505, 0.08456, 0.1815, 0.4256, 0.2151, 0.4291, 0.25, 0.4291, 0.25, 0.4256, 0.2151, 0.07437, 0.2151, 0.08456, 0.1815, 0.08456, 0.1815, 0.07437, 0.2151, 0.4154, 0.1815, 0.4256, 0.2151, 0.4256, 0.2151, 0.4154, 0.1815, 0.07093, 0.25, 0.07437, 0.2151, 0.07437, 0.2151, 0.07093, 0.25, 0.3989, 0.1505, 0.4154, 0.1815, 0.4154, 0.1815, 0.3989, 0.1505, 0.07437, 0.2849, 0.07093, 0.25, 0.07093, 0.25, 0.07437, 0.2849, 0.3766, 0.1234, 0.3989, 0.1505, 0.3989, 0.1505, 0.3766, 0.1234, 0.08456, 0.3185, 0.07437, 0.2849, 0.07437, 0.2849, 0.08456, 0.3185, 0.3495, 0.1011, 0.3766, 0.1234, 0.3766, 0.1234, 0.3495, 0.1011, 0.1011, 0.3495, 0.08456, 0.3185, 0.08456, 0.3185, 0.1011, 0.3495, 0.3185, 0.08456, 0.3495, 0.1011, 0.3495, 0.1011, 0.3185, 0.08456, 0.2849, 0.4256, 0.25, 0.4291, 0.25, 0.4291, 0.2849, 0.4256, 0.1234, 0.3766, 0.1011, 0.3495, 0.1011, 0.3495, 0.1234, 0.3766])
me_cylinder_001.update()
me_cube_003 = bpy.data.meshes.new('Cube.003')
me_cube_003.from_pydata([(0.2279, -0.1626, 0.8907), (0.1806, -0.1862, 0.6774), (0.5107, 2.012e-09, 0.8907), (0.02154, 2.012e-09, 0.8907), (0.2279, 2.012e-09, 0.8907), (-0.1032, 2.012e-09, 0.6808), (0.4644, 2.012e-09, 0.6741), (0.02154, -0.1324, 0.8907), (0.0544, -0.1626, 0.8907), (0.4799, -0.1626, 0.8907), (0.5107, -0.1324, 0.8907), (-0.1032, -0.156, 0.6808), (-0.07069, -0.1862, 0.6804), (0.4644, -0.156, 0.6741), (0.4337, -0.1862, 0.6744), (-0.2241, -0.1617, -0.8218), (-0.2126, -0.2187, -0.7642), (0.1034, 2.012e-09, -0.7906), (0.03389, 2.012e-09, -0.8434), (-0.482, 2.012e-09, -0.8003), (-0.5286, 2.012e-09, -0.7378), (0.03508, -0.1617, -0.8435), (0.07021, -0.2187, -0.7878), (0.03389, -0.1629, -0.8434), (0.1034, -0.1856, -0.7906), (-0.4823, -0.1617, -0.8002), (-0.4935, -0.2186, -0.7407), (-0.482, -0.1619, -0.8002), (-0.5285, -0.1856, -0.7378), (0.2279, 0.1626, 0.8907), (0.1806, 0.1862, 0.6774), (0.02154, 0.1324, 0.8907), (0.0544, 0.1626, 0.8907), (0.4799, 0.1626, 0.8907), (0.5107, 0.1324, 0.8907), (-0.1032, 0.156, 0.6808), (-0.07069, 0.1862, 0.6804), (0.4644, 0.156, 0.6741), (0.4337, 0.1862, 0.6744), (-0.2241, 0.1617, -0.8218), (-0.2126, 0.2187, -0.7642), (0.03508, 0.1617, -0.8435), (0.07021, 0.2187, -0.7878), (0.03389, 0.1629, -0.8434), (0.1034, 0.1856, -0.7906), (-0.4823, 0.1617, -0.8002), (-0.4935, 0.2186, -0.7407), (-0.482, 0.1619, -0.8002), (-0.5285, 0.1856, -0.7378)], [], [(4, 3, 7, 8, 0), (2, 4, 0, 9, 10), (28, 11, 5, 20), (14, 9, 0, 1), (17, 6, 13, 24), (6, 2, 10, 13), (11, 7, 3, 5), (27, 19, 18, 23, 21, 15, 25), (1, 0, 8, 12), (12, 8, 7, 11), (9, 14, 13, 10), (14, 22, 24, 13), (26, 12, 11, 28), (16, 1, 12, 26), (28, 20, 19, 27), (26, 28, 27, 25), (21, 23, 24, 22), (22, 16, 15, 21), (16, 26, 25, 15), (17, 24, 23, 18), (22, 14, 1, 16), (4, 29, 32, 31, 3), (2, 34, 33, 29, 4), (48, 20, 5, 35), (38, 30, 29, 33), (17, 44, 37, 6), (6, 37, 34, 2), (35, 5, 3, 31), (47, 45, 39, 41, 43, 18, 19), (30, 36, 32, 29), (36, 35, 31, 32), (33, 34, 37, 38), (38, 37, 44, 42), (46, 48, 35, 36), (40, 46, 36, 30), (48, 47, 19, 20), (46, 45, 47, 48), (41, 42, 44, 43), (42, 41, 39, 40), (40, 39, 45, 46), (17, 18, 43, 44), (42, 40, 30, 38)])
_uv = me_cube_003.uv_layers.new(name='UVMap')
_uv.uv.foreach_set('vector', [0.75, 0.6875, 0.875, 0.6875, 0.875, 0.724, 0.8551, 0.75, 0.75, 0.75, 0.625, 0.6875, 0.75, 0.6875, 0.75, 0.75, 0.6386, 0.75, 0.625, 0.724, 0.4048, 0.01464, 0.588, 0.01963, 0.588, 0.0625, 0.4048, 0.0625, 0.588, 0.7635, 0.625, 0.7636, 0.625, 0.875, 0.588, 0.875, 0.4046, 0.6875, 0.588, 0.6875, 0.588, 0.7304, 0.4046, 0.7354, 0.588, 0.6875, 0.625, 0.6875, 0.625, 0.724, 0.588, 0.7304, 0.588, 0.01963, 0.625, 0.02602, 0.625, 0.0625, 0.588, 0.0625, 0.3969, 0.8118, 0.3968, 0.1202, 0.3968, 0.6298, 0.3968, 0.7298, 0.3968, 0.729, 0.3968, 0.7503, 0.3969, 0.8112, 0.588, 0.875, 0.625, 0.875, 0.625, 0.9801, 0.588, 0.9857, 0.588, 0.9857, 0.625, 0.9801, 0.625, 1.0, 0.5885, 1.0, 0.625, 0.7636, 0.588, 0.7635, 0.588, 0.7304, 0.625, 0.724, 0.588, 0.7635, 0.4046, 0.7631, 0.4046, 0.7354, 0.588, 0.7304, 0.4048, 0.9861, 0.588, 0.9857, 0.588, 1.0, 0.405, 1.0, 0.4047, 0.875, 0.588, 0.875, 0.588, 0.9857, 0.4048, 0.9861, 0.397, 0.9921, 0.3968, 0.0625, 0.3968, 0.1202, 0.3969, 0.8118, 0.4048, 0.9861, 0.405, 1.0, 0.3969, 0.8118, 0.3969, 0.8112, 0.3968, 0.729, 0.3968, 0.7298, 0.4046, 0.7354, 0.4046, 0.7631, 0.4046, 0.7631, 0.4047, 0.875, 0.3968, 0.7503, 0.3968, 0.729, 0.4047, 0.875, 0.4048, 0.9861, 0.3969, 0.8112, 0.3968, 0.7503, 0.4046, 0.6875, 0.4046, 0.7354, 0.3968, 0.7298, 0.3968, 0.6298, 0.4046, 0.7631, 0.588, 0.7635, 0.588, 0.875, 0.4047, 0.875, 0.75, 0.6875, 0.75, 0.75, 0.8551, 0.75, 0.875, 0.724, 0.875, 0.6875, 0.625, 0.6875, 0.625, 0.724, 0.6386, 0.75, 0.75, 0.75, 0.75, 0.6875, 0.4048, 0.01464, 0.4048, 0.0625, 0.588, 0.0625, 0.588, 0.01963, 0.588, 0.7635, 0.588, 0.875, 0.625, 0.875, 0.625, 0.7636, 0.4046, 0.6875, 0.4046, 0.7354, 0.588, 0.7304, 0.588, 0.6875, 0.588, 0.6875, 0.588, 0.7304, 0.625, 0.724, 0.625, 0.6875, 0.588, 0.01963, 0.588, 0.0625, 0.625, 0.0625, 0.625, 0.02602, 0.3969, 0.8118, 0.3969, 0.8112, 0.3968, 0.7503, 0.3968, 0.729, 0.3968, 0.7298, 0.3968, 0.6298, 0.3968, 0.1202, 0.588, 0.875, 0.588, 0.9857, 0.625, 0.9801, 0.625, 0.875, 0.588, 0.9857, 0.5885, 1.0, 0.625, 1.0, 0.625, 0.9801, 0.625, 0.7636, 0.625, 0.724, 0.588, 0.7304, 0.588, 0.7635, 0.588, 0.7635, 0.588, 0.7304, 0.4046, 0.7354, 0.4046, 0.7631, 0.4048, 0.9861, 0.405, 1.0, 0.588, 1.0, 0.588, 0.9857, 0.4047, 0.875, 0.4048, 0.9861, 0.588, 0.9857, 0.588, 0.875, 0.397, 0.9921, 0.3969, 0.8118, 0.3968, 0.1202, 0.3968, 0.0625, 0.4048, 0.9861, 0.3969, 0.8112, 0.3969, 0.8118, 0.405, 1.0, 0.3968, 0.729, 0.4046, 0.7631, 0.4046, 0.7354, 0.3968, 0.7298, 0.4046, 0.7631, 0.3968, 0.729, 0.3968, 0.7503, 0.4047, 0.875, 0.4047, 0.875, 0.3968, 0.7503, 0.3969, 0.8112, 0.4048, 0.9861, 0.4046, 0.6875, 0.3968, 0.6298, 0.3968, 0.7298, 0.4046, 0.7354, 0.4046, 0.7631, 0.4047, 0.875, 0.588, 0.875, 0.588, 0.7635])
me_cube_003.update()
me_cube = bpy.data.meshes.new('Cube')
me_cube.from_pydata([(-0.54, -1.0, 0.1465), (-0.54, 1.0, 0.1465), (0.6014, -1.0, 0.02581), (0.6014, 1.0, 0.02581), (0.05905, 1.0, 0.3477), (0.05905, -1.0, 0.3477), (-0.1033, 0.3901, -1.336), (-0.1033, -0.3901, -1.336), (0.05905, 0.3901, -1.461), (0.4198, -0.1662, -1.567), (0.4198, 0.1662, -1.567), (0.05905, -0.3901, -1.461), (-0.6973, -0.6857, -0.6096), (-0.6123, -0.5778, -0.8719), (-0.6123, 0.5778, -0.8719), (-0.6973, 0.6857, -0.6096), (-0.06266, -0.4686, -0.8365), (-0.05163, -0.5232, -0.6923), (-0.05163, 0.5232, -0.6923), (-0.06266, 0.4686, -0.8365)], [], [(19, 10, 8, 6, 14, 15, 1, 4, 3, 18), (18, 3, 2, 17), (4, 1, 0, 5), (3, 4, 5, 2), (17, 2, 5, 0, 12, 13, 7, 11, 9, 16), (8, 10, 9, 11), (6, 8, 11, 7), (12, 0, 1, 15), (14, 13, 12, 15), (13, 14, 6, 7), (16, 19, 18, 17), (19, 16, 9, 10)])
_uv = me_cube.uv_layers.new(name='UVMap')
_uv.uv.foreach_set('vector', [0.375, 0.5, 0.375, 0.5, 0.375, 0.375, 0.375, 0.25, 0.375, 0.25, 0.4176, 0.25, 0.625, 0.25, 0.625, 0.375, 0.625, 0.5, 0.4023, 0.5, 0.4023, 0.5, 0.625, 0.5, 0.625, 0.75, 0.4023, 0.75, 0.75, 0.5, 0.875, 0.5, 0.875, 0.75, 0.75, 0.75, 0.625, 0.5, 0.75, 0.5, 0.75, 0.75, 0.625, 0.75, 0.4023, 0.75, 0.625, 0.75, 0.625, 0.875, 0.625, 1.0, 0.375, 0.9858, 0.375, 1.0, 0.375, 1.0, 0.375, 0.875, 0.375, 0.75, 0.375, 0.75, 0.25, 0.5, 0.375, 0.5, 0.375, 0.75, 0.25, 0.75, 0.125, 0.5, 0.25, 0.5, 0.25, 0.75, 0.125, 0.75, 0.4176, 0.0, 0.625, 0.0, 0.625, 0.25, 0.4176, 0.25, 0.375, 0.25, 0.375, 0.0, 0.4176, 0.0, 0.4176, 0.25, 0.375, 0.0, 0.375, 0.25, 0.375, 0.25, 0.375, 0.0, 0.375, 0.75, 0.375, 0.5, 0.4023, 0.5, 0.4023, 0.75, 0.375, 0.5, 0.375, 0.75, 0.375, 0.75, 0.375, 0.5])
me_cube.update()

# ---- objects
ob_handle_barrel = bpy.data.objects.new('Handle_Barrel', me_cylinder)
ob_slide = bpy.data.objects.new('Slide', me_cube_001)
ob_cylinder = bpy.data.objects.new('Cylinder', me_cylinder_003)
ob_bulletcasing = bpy.data.objects.new('BulletCasing', me_cylinder_001)
ob_mag = bpy.data.objects.new('Mag', me_cube_003)
ob_trigger = bpy.data.objects.new('trigger', me_cube)

# ---- transforms, parenting, visibility, modifiers, constraints
ob_handle_barrel.location = (0.0, 0.0, 0.0)
ob_handle_barrel.rotation_mode = 'QUATERNION'
ob_handle_barrel.rotation_quaternion = (0.7071, 0.0, 0.7071, 0.0)
ob_handle_barrel.scale = (0.1874, 0.1874, 2.452)
ob_slide.parent = ob_cylinder
ob_slide.matrix_parent_inverse = Matrix(((-2.031e-07, 0.0, -4.645, -0.0), (-0.0, 4.645, -0.0, -0.0), (0.4499, -0.0, -1.966e-08, 0.0), (0.0, -0.0, 0.0, 1.0)))
ob_slide.location = (0.0, 0.0, -5.96e-08)
ob_slide.scale = (0.6044, 0.6044, 0.7463)
ob_slide.lock_location = (False, True, True)
ob_slide.lock_rotations_4d = False
ob_slide.empty_display_type = 'ARROWS'
ob_slide.lineart.crease_threshold = 0.0
ob_cylinder.parent = ob_handle_barrel
ob_cylinder.matrix_parent_inverse = Matrix(((-2.332e-07, 0.0, -5.335, -0.0), (-0.0, 5.335, -0.0, -0.0), (0.4079, -0.0, -1.783e-08, 0.0), (0.0, -0.0, 0.0, 1.0)))
ob_cylinder.location = (0.0, 0.0, 0.0)
ob_cylinder.rotation_euler = (-0.0, 1.571, 0.0)
ob_cylinder.scale = (0.2153, 0.2153, 2.223)
ob_bulletcasing.parent = ob_slide
ob_bulletcasing.matrix_parent_inverse = Matrix(((1.654, -0.0, 1.972e-07, 0.0), (-0.0, 1.654, -0.0, -0.0), (-1.597e-07, -0.0, 1.34, 7.986e-08), (-0.0, -0.0, -0.0, 1.0)))
ob_bulletcasing.location = (-1.13, 0.0, 0.775)
ob_bulletcasing.rotation_euler = (0.0, 1.571, 0.0)
ob_bulletcasing.scale = (0.1402, 0.1402, 0.1845)
ob_mag.parent = ob_handle_barrel
ob_mag.matrix_parent_inverse = Matrix(((-2.332e-07, 0.0, -5.335, -0.0), (-0.0, 5.335, -0.0, -0.0), (0.4079, -0.0, -1.783e-08, 0.0), (0.0, -0.0, 0.0, 1.0)))
ob_mag.location = (-2.284, -2.012e-09, -0.5087)
ob_trigger.parent = ob_handle_barrel
ob_trigger.matrix_parent_inverse = Matrix(((-7.168e-07, 0.0, -5.335, -0.0), (-0.0, 5.335, -0.0, -0.0), (0.4079, -0.0, -5.48e-08, 0.0), (0.0, -0.0, 0.0, 1.0)))
ob_trigger.location = (-1.01, -2.552e-08, 0.1899)
ob_trigger.scale = (0.1902, 0.05276, 0.2679)

# ---- collection membership
col_geo.objects.link(ob_handle_barrel)
col_geo.objects.link(ob_slide)
col_geo.objects.link(ob_cylinder)
col_geo.objects.link(ob_bulletcasing)
col_geo.objects.link(ob_mag)
col_geo.objects.link(ob_trigger)

# ---- scene / render settings (as saved in the file)
scene.frame_start = 1; scene.frame_end = 38; scene.frame_set(21)
scene.render.engine = 'BLENDER_EEVEE_NEXT'
bpy.context.view_layer.update()

# ---- added for rendering (the .blend has no active camera and no usable light): camera, sun
cam_auto = bpy.data.cameras.new('AutoCamera')
cam_auto.lens = 50.0
cam_auto.sensor_width = 36.0
cam_auto.clip_end = 1000.0
ob_auto_camera = bpy.data.objects.new('AutoCamera', cam_auto)
scene.collection.objects.link(ob_auto_camera)
ob_auto_camera.location = (5.47241, -6.83184, 4.42375)
ob_auto_camera.rotation_euler = (1.09748, -7.21219e-08, 0.694738)
scene.camera = ob_auto_camera
light_auto_sun = bpy.data.lights.new('AutoSun', 'SUN')
light_auto_sun.energy = 3.0
light_auto_sun.angle = 0.0523599
ob_auto_sun = bpy.data.objects.new('AutoSun', light_auto_sun)
scene.collection.objects.link(ob_auto_sun)
ob_auto_sun.rotation_euler = (0.872665, 0.174533, 0.523599)
bpy.context.view_layer.update()
